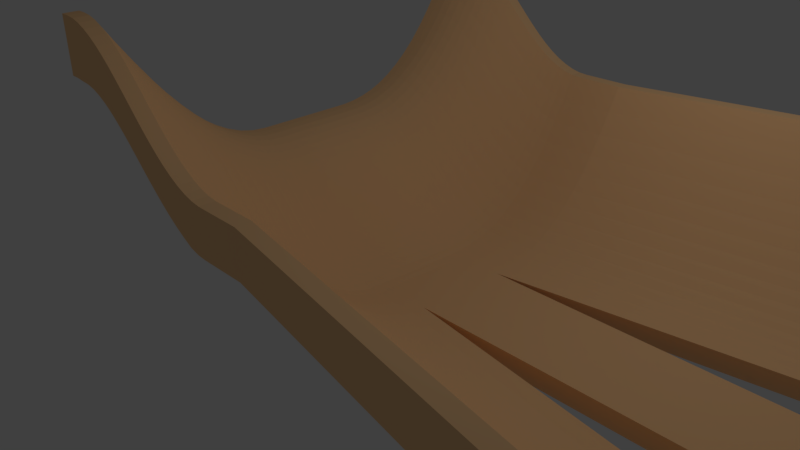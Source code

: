 # Source: track2.blend  (saved by Blender 2.77.0; exported with 4.5.12 LTS)
import bpy
from mathutils import Matrix  # noqa: F401  (used for matrix-valued properties, if any)

bpy.ops.wm.read_factory_settings(use_empty=True)
scene = bpy.context.scene
scene.name = 'Scene'

# ---- collections
col_collection_1 = bpy.data.collections.new('Collection 1'); scene.collection.children.link(col_collection_1)

# ---- materials (node trees are filled in below, after node groups)
mat_track = bpy.data.materials.new('track')
mat_track.alpha_threshold = 0.0
mat_track.use_transparent_shadow = False
mat_track.diffuse_color = (1.0, 0.6164, 0.3104, 1.0)
mat_track.roughness = 0.5
mat_track.line_color = (0.0, 0.0, 0.0, 1.0)

# ---- material node trees

# ---- world
world_world = bpy.data.worlds.new('World'); scene.world = world_world
world_world.color = (0.05088, 0.05088, 0.05088)
world_world.use_sun_shadow = False
world_world.sun_shadow_jitter_overblur = 0.0
world_world.cycles.sampling_method = 'MANUAL'

# ---- cameras
cam_camera = bpy.data.cameras.new('Camera')
cam_camera.clip_end = 100.0
cam_camera.lens = 35.0
cam_camera.sensor_width = 32.0
cam_camera.sensor_height = 18.0
cam_camera.ortho_scale = 7.314
cam_camera.dof.focus_distance = 0.0
cam_camera.dof.aperture_fstop = 128.0

# ---- lights
light_lamp = bpy.data.lights.new('Lamp', 'POINT')
light_lamp.transmission_factor = 0.0
light_lamp.cutoff_distance = 30.0
light_lamp.energy = 100.0
light_lamp.shadow_buffer_clip_start = 1.001
light_lamp.shadow_soft_size = 0.1
light_lamp.shadow_maximum_resolution = 0.006
light_lamp.use_absolute_resolution = True

# ---- meshes
me_cube = bpy.data.meshes.new('Cube')
me_cube.from_pydata([(1.0, 1.677, 10.04), (1.0, -1.655, 11.6), (-0.9039, -1.655, 22.48), (-0.9039, 1.677, 20.81), (1.048, 1.677, 16.24), (1.0, -1.655, 16.25), (-0.9, -1.655, 27.91), (-0.9, 1.677, 27.91), (1.0, 0.3333, -1.0), (1.0, -0.3333, -1.0), (-0.9039, -0.3333, 10.32), (-0.9039, 0.3333, 10.32), (1.048, 0.3333, 1.0), (1.0, -0.3333, 1.0), (-0.9, -0.3333, 12.66), (-0.9, 0.3333, 12.66), (9.986, 0.3333, -1.0), (9.986, -0.3333, -1.0), (9.986, 0.3333, 1.0), (9.986, -0.3333, 1.0), (5.498, 2.417, 9.955), (5.546, 2.417, 16.24), (5.498, 0.9072, -1.0), (5.546, 0.9072, 1.0), (5.529, -0.9058, -0.9999), (5.529, -2.347, 11.6), (5.529, -2.347, 16.25), (5.529, -0.9058, 1.0), (9.978, -0.3369, -0.9999), (9.978, -1.786, 11.6), (9.978, -1.786, 16.25), (9.978, -0.3369, 1.0), (9.983, 1.844, 10.1), (9.983, 1.844, 16.24), (9.983, 0.3347, -1.0), (9.983, 0.3347, 0.9999), (0.9231, 1.677, 10.03), (0.8462, 1.677, 10.02), (0.7692, 1.677, 10.02), (0.6923, 1.677, 10.01), (0.6154, 1.677, 10.02), (0.5385, 1.677, 10.24), (0.4615, 1.677, 10.6), (0.3846, 1.677, 11.1), (0.3077, 1.677, 11.69), (0.2315, 1.677, 12.42), (0.1572, 1.677, 13.26), (0.08481, 1.677, 14.16), (0.0141, 1.677, 15.06), (-0.0552, 1.677, 15.96), (-0.1234, 1.677, 16.83), (-0.191, 1.677, 17.66), (-0.2583, 1.677, 18.43), (-0.3257, 1.677, 19.13), (-0.3937, 1.677, 19.73), (-0.4626, 1.677, 20.22), (-0.5325, 1.677, 20.59), (-0.6038, 1.677, 20.83), (-0.6765, 1.677, 20.9), (-0.7509, 1.677, 20.83), (-0.827, 1.677, 20.81), (0.9231, -1.655, 11.6), (0.8462, -1.655, 11.6), (0.7692, -1.655, 11.6), (0.6923, -1.655, 11.6), (0.6154, -1.655, 11.6), (0.5385, -1.655, 11.68), (0.4615, -1.655, 11.94), (0.3846, -1.655, 12.46), (0.3077, -1.655, 13.06), (0.2314, -1.655, 13.73), (0.1571, -1.655, 14.47), (0.08468, -1.655, 15.26), (0.01393, -1.655, 16.07), (-0.05539, -1.655, 16.9), (-0.1236, -1.655, 17.73), (-0.1912, -1.655, 18.54), (-0.2585, -1.655, 19.31), (-0.326, -1.655, 20.04), (-0.3939, -1.655, 20.7), (-0.4627, -1.655, 21.27), (-0.5327, -1.655, 21.74), (-0.6039, -1.655, 22.09), (-0.6766, -1.655, 22.3), (-0.7509, -1.655, 22.37), (-0.827, -1.655, 22.47), (0.9691, 1.677, 16.24), (0.8904, 1.677, 16.24), (0.8116, 1.677, 16.24), (0.7328, 1.677, 16.24), (0.6541, 1.677, 16.24), (0.5753, 1.677, 16.3), (0.4965, 1.677, 16.52), (0.4178, 1.677, 16.89), (0.3393, 1.677, 17.38), (0.2625, 1.677, 17.98), (0.1877, 1.677, 18.67), (0.1146, 1.677, 19.44), (0.04313, 1.677, 20.26), (-0.02713, 1.677, 21.12), (-0.09653, 1.677, 22.0), (-0.1655, 1.677, 22.88), (-0.2345, 1.677, 23.74), (-0.3039, 1.677, 24.57), (-0.374, 1.677, 25.35), (-0.4452, 1.677, 26.05), (-0.5177, 1.677, 26.67), (-0.5914, 1.677, 27.18), (-0.6666, 1.677, 27.57), (-0.7432, 1.677, 27.82), (-0.8212, 1.677, 27.91), (0.9231, -1.655, 16.25), (0.8462, -1.655, 16.25), (0.7692, -1.655, 16.25), (0.6923, -1.655, 16.25), (0.6154, -1.655, 16.26), (0.5385, -1.655, 16.39), (0.4615, -1.655, 16.66), (0.3846, -1.655, 17.07), (0.3085, -1.655, 17.6), (0.2342, -1.655, 18.22), (0.1617, -1.655, 18.92), (0.0909, -1.655, 19.69), (0.02146, -1.655, 20.5), (-0.04689, -1.655, 21.35), (-0.1145, -1.655, 22.21), (-0.1819, -1.655, 23.07), (-0.2493, -1.655, 23.9), (-0.3172, -1.655, 24.71), (-0.3858, -1.655, 25.46), (-0.4555, -1.655, 26.14), (-0.5264, -1.655, 26.73), (-0.5985, -1.655, 27.22), (-0.672, -1.655, 27.59), (-0.7468, -1.655, 27.83), (-0.8231, -1.655, 27.91), (-0.8212, 0.3333, 12.66), (-0.7432, 0.3333, 12.58), (-0.6666, 0.3333, 12.33), (-0.5914, 0.3333, 11.94), (-0.5177, 0.3333, 11.43), (-0.4452, 0.3333, 10.81), (-0.374, 0.3333, 10.1), (-0.3039, 0.3333, 9.327), (-0.2345, 0.3333, 8.498), (-0.1655, 0.3333, 7.634), (-0.09653, 0.3333, 6.754), (-0.02713, 0.3333, 5.876), (0.04313, 0.3333, 5.017), (0.1146, 0.3333, 4.195), (0.1877, 0.3333, 3.429), (0.2625, 0.3333, 2.736), (0.3393, 0.3333, 2.135), (0.4178, 0.3333, 1.643), (0.4965, 0.3333, 1.278), (0.5753, 0.3333, 1.059), (0.6541, 0.3333, 1.0), (0.7328, 0.3333, 1.0), (0.8116, 0.3333, 1.0), (0.8904, 0.3333, 1.0), (0.9691, 0.3333, 1.0), (-0.8231, -0.3333, 12.66), (-0.7468, -0.3333, 12.58), (-0.672, -0.3333, 12.35), (-0.5985, -0.3333, 11.97), (-0.5264, -0.3333, 11.48), (-0.4555, -0.3333, 10.89), (-0.3858, -0.3333, 10.21), (-0.3172, -0.3333, 9.459), (-0.2493, -0.3333, 8.656), (-0.1819, -0.3333, 7.818), (-0.1145, -0.3333, 6.961), (-0.04689, -0.3333, 6.101), (0.02146, -0.3333, 5.255), (0.0909, -0.3333, 4.44), (0.1617, -0.3333, 3.673), (0.2342, -0.3333, 2.97), (0.3085, -0.3333, 2.348), (0.3846, -0.3333, 1.824), (0.4615, -0.3333, 1.415), (0.5385, -0.3333, 1.137), (0.6154, -0.3333, 1.008), (0.6923, -0.3333, 1.0), (0.7692, -0.3333, 1.0), (0.8462, -0.3333, 1.0), (0.9231, -0.3333, 1.0), (0.9231, 0.3333, -1.0), (0.8462, 0.3333, -1.0), (0.7692, 0.3333, -1.0), (0.6923, 0.3333, -1.0), (0.6154, 0.3333, -0.996), (0.5385, 0.3333, -0.8803), (0.4615, 0.3333, -0.6168), (0.3846, 0.3333, -0.2225), (0.3077, 0.3333, 0.286), (0.2315, 0.3333, 0.892), (0.1572, 0.3333, 1.579), (0.08481, 0.3333, 2.33), (0.0141, 0.3333, 3.128), (-0.0552, 0.3333, 3.956), (-0.1234, 0.3333, 4.799), (-0.191, 0.3333, 5.638), (-0.2583, 0.3333, 6.458), (-0.3257, 0.3333, 7.242), (-0.3937, 0.3333, 7.973), (-0.4626, 0.3333, 8.634), (-0.5325, 0.3333, 9.209), (-0.6038, 0.3333, 9.681), (-0.6765, 0.3333, 10.03), (-0.7509, 0.3333, 10.25), (-0.827, 0.3333, 10.32), (0.9231, -0.3333, -1.0), (0.8462, -0.3333, -1.0), (0.7692, -0.3333, -1.0), (0.6923, -0.3333, -1.0), (0.6154, -0.3333, -0.9968), (0.5385, -0.3333, -0.8848), (0.4615, -0.3333, -0.6247), (0.3846, -0.3333, -0.2333), (0.3077, -0.3333, 0.2727), (0.2314, -0.3333, 0.8765), (0.1571, -0.3333, 1.562), (0.08468, -0.3333, 2.311), (0.01393, -0.3333, 3.108), (-0.05539, -0.3333, 3.936), (-0.1236, -0.3333, 4.779), (-0.1912, -0.3333, 5.618), (-0.2585, -0.3333, 6.439), (-0.326, -0.3333, 7.224), (-0.3939, -0.3333, 7.956), (-0.4627, -0.3333, 8.619), (-0.5327, -0.3333, 9.196), (-0.6039, -0.3333, 9.671), (-0.6766, -0.3333, 10.03), (-0.7509, -0.3333, 10.25), (-0.827, -0.3333, 10.32), (11.75, 0.3333, -1.0), (11.75, -0.3333, -1.0), (11.75, 0.3333, 1.0), (11.75, -0.3333, 1.0), (11.74, -0.3369, -0.9999), (11.74, -1.786, 11.6), (11.74, -1.786, 16.25), (11.74, -0.3369, 1.0), (11.75, 1.844, 10.1), (11.75, 1.844, 16.24), (11.75, 0.3347, -1.0), (11.75, 0.3347, 0.9999), (-0.9039, 0.4229, 10.34), (-0.9039, 0.5125, 10.45), (-0.9039, 0.6022, 10.68), (-0.9039, 0.6918, 11.02), (-0.9039, 0.7814, 11.5), (-0.9039, 0.871, 12.13), (-0.9039, 0.9606, 12.92), (-0.9039, 1.05, 13.86), (-0.9039, 1.14, 14.97), (-0.9039, 1.229, 16.23), (-0.9039, 1.319, 17.62), (-0.9039, 1.409, 19.04), (-0.9039, 1.498, 20.27), (-0.9039, 1.588, 20.81), (-0.9, 0.4229, 12.68), (-0.9, 0.5125, 12.81), (-0.9, 0.6022, 13.06), (-0.9, 0.6918, 13.45), (-0.9, 0.7814, 14.0), (-0.9, 0.871, 14.73), (-0.9, 0.9606, 15.63), (-0.9, 1.05, 16.73), (-0.9, 1.14, 18.02), (-0.9, 1.229, 19.53), (-0.9, 1.319, 21.26), (-0.9, 1.409, 23.22), (-0.9, 1.498, 25.43), (-0.9, 1.588, 27.91), (1.0, 1.588, 10.04), (1.0, 1.498, 9.415), (1.0, 1.409, 8.052), (1.0, 1.319, 6.533), (1.0, 1.229, 5.082), (1.0, 1.14, 3.771), (1.0, 1.05, 2.623), (1.0, 0.9606, 1.646), (1.0, 0.871, 0.838), (1.0, 0.7814, 0.1953), (1.0, 0.6918, -0.2867), (1.0, 0.6022, -0.6352), (1.0, 0.5125, -0.8683), (1.0, 0.4229, -0.9852), (1.048, 1.588, 16.24), (1.048, 1.498, 13.77), (1.048, 1.409, 11.56), (1.048, 1.319, 9.595), (1.048, 1.229, 7.867), (1.048, 1.14, 6.362), (1.048, 1.05, 5.066), (1.048, 0.9606, 3.97), (1.048, 0.871, 3.063), (1.048, 0.7814, 2.337), (1.048, 0.6918, 1.784), (1.048, 0.6022, 1.397), (1.048, 0.5125, 1.15), (1.048, 0.4229, 1.021), (5.498, 2.316, 9.955), (5.498, 2.215, 9.205), (5.498, 2.115, 7.638), (5.498, 2.014, 5.957), (5.498, 1.914, 4.399), (5.498, 1.813, 3.033), (5.498, 1.712, 1.877), (5.498, 1.612, 0.9343), (5.498, 1.511, 0.2002), (5.498, 1.41, -0.3321), (5.498, 1.31, -0.7007), (5.498, 1.209, -0.9236), (5.498, 1.108, -1.0), (5.498, 1.008, -1.0), (5.546, 2.316, 16.24), (5.546, 2.215, 13.48), (5.546, 2.115, 11.05), (5.546, 2.014, 8.931), (5.546, 1.914, 7.099), (5.546, 1.813, 5.54), (5.546, 1.712, 4.238), (5.546, 1.612, 3.178), (5.546, 1.511, 2.347), (5.546, 1.41, 1.735), (5.546, 1.31, 1.33), (5.546, 1.209, 1.091), (5.546, 1.108, 1.001), (5.546, 1.008, 1.0), (9.983, 1.744, 10.1), (9.983, 1.643, 9.318), (9.983, 1.542, 7.709), (9.983, 1.442, 6.003), (9.983, 1.341, 4.43), (9.983, 1.24, 3.054), (9.983, 1.14, 1.891), (9.983, 1.039, 0.9442), (9.983, 0.9385, 0.2067), (9.983, 0.8379, -0.3281), (9.983, 0.7373, -0.6983), (9.983, 0.6366, -0.9225), (9.983, 0.536, -1.0), (9.983, 0.4354, -1.0), (9.983, 1.744, 16.24), (9.983, 1.643, 13.48), (9.983, 1.542, 11.05), (9.983, 1.442, 8.931), (9.983, 1.341, 7.099), (9.983, 1.24, 5.54), (9.983, 1.14, 4.238), (9.983, 1.039, 3.178), (9.983, 0.9385, 2.347), (9.983, 0.8379, 1.735), (9.983, 0.7373, 1.33), (9.983, 0.6366, 1.091), (9.983, 0.536, 1.001), (9.983, 0.4354, 0.9999), (0.9231, 0.4229, -0.9852), (0.9231, 0.5125, -0.8683), (0.9231, 0.6022, -0.6354), (0.9231, 0.6918, -0.287), (0.9231, 0.7814, 0.195), (0.9231, 0.871, 0.8375), (0.9231, 0.9606, 1.645), (0.9231, 1.05, 2.622), (0.9231, 1.14, 3.769), (0.9231, 1.229, 5.08), (0.9231, 1.319, 6.53), (0.9231, 1.409, 8.048), (0.9231, 1.498, 9.409), (0.9231, 1.588, 10.03), (0.8462, 0.4229, -0.9853), (0.8462, 0.5125, -0.8684), (0.8462, 0.6022, -0.6355), (0.8462, 0.6918, -0.2872), (0.8462, 0.7814, 0.1946), (0.8462, 0.871, 0.837), (0.8462, 0.9606, 1.645), (0.8462, 1.05, 2.621), (0.8462, 1.14, 3.768), (0.8462, 1.229, 5.078), (0.8462, 1.319, 6.528), (0.8462, 1.409, 8.044), (0.8462, 1.498, 9.402), (0.8462, 1.588, 10.02), (0.7692, 0.4229, -0.9853), (0.7692, 0.5125, -0.8685), (0.7692, 0.6022, -0.6357), (0.7692, 0.6918, -0.2874), (0.7692, 0.7814, 0.1942), (0.7692, 0.871, 0.8365), (0.7692, 0.9606, 1.644), (0.7692, 1.05, 2.62), (0.7692, 1.14, 3.766), (0.7692, 1.229, 5.076), (0.7692, 1.319, 6.525), (0.7692, 1.409, 8.039), (0.7692, 1.498, 9.396), (0.7692, 1.588, 10.02), (0.6923, 0.4229, -0.9853), (0.6923, 0.5125, -0.8686), (0.6923, 0.6022, -0.6358), (0.6923, 0.6918, -0.2877), (0.6923, 0.7814, 0.1938), (0.6923, 0.871, 0.8359), (0.6923, 0.9606, 1.643), (0.6923, 1.05, 2.619), (0.6923, 1.14, 3.765), (0.6923, 1.229, 5.074), (0.6923, 1.319, 6.521), (0.6923, 1.409, 8.034), (0.6923, 1.498, 9.388), (0.6923, 1.588, 10.01), (0.6154, 0.4229, -0.9813), (0.6154, 0.5125, -0.8646), (0.6154, 0.6022, -0.6318), (0.6154, 0.6918, -0.2836), (0.6154, 0.7814, 0.1981), (0.6154, 0.871, 0.8403), (0.6154, 0.9606, 1.648), (0.6154, 1.05, 2.624), (0.6154, 1.14, 3.77), (0.6154, 1.229, 5.079), (0.6154, 1.319, 6.528), (0.6154, 1.409, 8.041), (0.6154, 1.498, 9.397), (0.6154, 1.588, 10.02), (0.5385, 0.4229, -0.8652), (0.5385, 0.5125, -0.7478), (0.5385, 0.6022, -0.5141), (0.5385, 0.6918, -0.1649), (0.5385, 0.7814, 0.3194), (0.5385, 0.871, 0.9649), (0.5385, 0.9606, 1.776), (0.5385, 1.05, 2.758), (0.5385, 1.14, 3.91), (0.5385, 1.229, 5.228), (0.5385, 1.319, 6.689), (0.5385, 1.409, 8.221), (0.5385, 1.498, 9.604), (0.5385, 1.588, 10.24), (0.4615, 0.4229, -0.6016), (0.4615, 0.5125, -0.4836), (0.4615, 0.6022, -0.2493), (0.4615, 0.6918, 0.1008), (0.4615, 0.7814, 0.5905), (0.4615, 0.871, 1.242), (0.4615, 0.9606, 2.06), (0.4615, 1.05, 3.049), (0.4615, 1.14, 4.209), (0.4615, 1.229, 5.535), (0.4615, 1.319, 7.005), (0.4615, 1.409, 8.548), (0.4615, 1.498, 9.944), (0.4615, 1.588, 10.6), (0.3846, 0.4229, -0.2071), (0.3846, 0.5125, -0.08866), (0.3846, 0.6022, 0.1461), (0.3846, 0.6918, 0.4974), (0.3846, 0.7814, 0.9932), (0.3846, 0.871, 1.651), (0.3846, 0.9606, 2.476), (0.3846, 1.05, 3.471), (0.3846, 1.14, 4.638), (0.3846, 1.229, 5.975), (0.3846, 1.319, 7.458), (0.3846, 1.409, 9.019), (0.3846, 1.498, 10.44), (0.3846, 1.588, 11.1), (0.3077, 0.4229, 0.3016), (0.3077, 0.5125, 0.4202), (0.3077, 0.6022, 0.6552), (0.3077, 0.6918, 1.009), (0.3077, 0.7814, 1.512), (0.3077, 0.871, 2.178), (0.3077, 0.9606, 3.012), (0.3077, 1.05, 4.017), (0.3077, 1.14, 5.194), (0.3077, 1.229, 6.537), (0.3077, 1.319, 8.022), (0.3077, 1.409, 9.585), (0.3077, 1.498, 11.02), (0.3077, 1.588, 11.69), (0.2315, 0.4229, 0.9078), (0.2315, 0.5125, 1.027), (0.2315, 0.6022, 1.263), (0.2315, 0.6918, 1.62), (0.2315, 0.7814, 2.132), (0.2315, 0.871, 2.807), (0.2315, 0.9606, 3.65), (0.2315, 1.05, 4.663), (0.2315, 1.14, 5.85), (0.2315, 1.229, 7.207), (0.2315, 1.319, 8.71), (0.2315, 1.409, 10.29), (0.2315, 1.498, 11.73), (0.2315, 1.588, 12.42), (0.1572, 0.4229, 1.595), (0.1572, 0.5125, 1.715), (0.1572, 0.6022, 1.952), (0.1572, 0.6918, 2.315), (0.1572, 0.7814, 2.836), (0.1572, 0.871, 3.522), (0.1572, 0.9606, 4.376), (0.1572, 1.05, 5.403), (0.1572, 1.14, 6.602), (0.1572, 1.229, 7.966), (0.1572, 1.319, 9.483), (0.1572, 1.409, 11.09), (0.1572, 1.498, 12.56), (0.1572, 1.588, 13.26), (0.08481, 0.4229, 2.346), (0.08481, 0.5125, 2.467), (0.08481, 0.6022, 2.704), (0.08481, 0.6918, 3.074), (0.08481, 0.7814, 3.605), (0.08481, 0.871, 4.3), (0.08481, 0.9606, 5.163), (0.08481, 1.05, 6.197), (0.08481, 1.14, 7.409), (0.08481, 1.229, 8.788), (0.08481, 1.319, 10.31), (0.08481, 1.409, 11.93), (0.08481, 1.498, 13.43), (0.08481, 1.588, 14.16), (0.0141, 0.4229, 3.144), (0.0141, 0.5125, 3.265), (0.0141, 0.6022, 3.503), (0.0141, 0.6918, 3.881), (0.0141, 0.7814, 4.419), (0.0141, 0.871, 5.123), (0.0141, 0.9606, 5.996), (0.0141, 1.05, 7.04), (0.0141, 1.14, 8.254), (0.0141, 1.229, 9.641), (0.0141, 1.319, 11.18), (0.0141, 1.409, 12.79), (0.0141, 1.498, 14.32), (0.0141, 1.588, 15.06), (-0.0552, 0.4229, 3.973), (-0.0552, 0.5125, 4.094), (-0.0552, 0.6022, 4.334), (-0.0552, 0.6918, 4.718), (-0.0552, 0.7814, 5.263), (-0.0552, 0.871, 5.973), (-0.0552, 0.9606, 6.852), (-0.0552, 1.05, 7.904), (-0.0552, 1.14, 9.127), (-0.0552, 1.229, 10.51), (-0.0552, 1.319, 12.05), (-0.0552, 1.409, 13.67), (-0.0552, 1.498, 15.2), (-0.0552, 1.588, 15.96), (-0.1234, 0.4229, 4.816), (-0.1234, 0.5125, 4.937), (-0.1234, 0.6022, 5.178), (-0.1234, 0.6918, 5.567), (-0.1234, 0.7814, 6.119), (-0.1234, 0.871, 6.835), (-0.1234, 0.9606, 7.719), (-0.1234, 1.05, 8.77), (-0.1234, 1.14, 9.999), (-0.1234, 1.229, 11.39), (-0.1234, 1.319, 12.92), (-0.1234, 1.409, 14.55), (-0.1234, 1.498, 16.07), (-0.1234, 1.588, 16.83), (-0.191, 0.4229, 5.655), (-0.191, 0.5125, 5.776), (-0.191, 0.6022, 6.019), (-0.191, 0.6918, 6.412), (-0.191, 0.7814, 6.967), (-0.191, 0.871, 7.687), (-0.191, 0.9606, 8.575), (-0.191, 1.05, 9.63), (-0.191, 1.14, 10.85), (-0.191, 1.229, 12.24), (-0.191, 1.319, 13.77), (-0.191, 1.409, 15.4), (-0.191, 1.498, 16.9), (-0.191, 1.588, 17.66), (-0.2583, 0.4229, 6.475), (-0.2583, 0.5125, 6.596), (-0.2583, 0.6022, 6.839), (-0.2583, 0.6918, 7.236), (-0.2583, 0.7814, 7.793), (-0.2583, 0.871, 8.513), (-0.2583, 0.9606, 9.401), (-0.2583, 1.05, 10.46), (-0.2583, 1.14, 11.68), (-0.2583, 1.229, 13.06), (-0.2583, 1.319, 14.58), (-0.2583, 1.409, 16.2), (-0.2583, 1.498, 17.68), (-0.2583, 1.588, 18.43), (-0.3257, 0.4229, 7.259), (-0.3257, 0.5125, 7.379), (-0.3257, 0.6022, 7.622), (-0.3257, 0.6918, 8.019), (-0.3257, 0.7814, 8.577), (-0.3257, 0.871, 9.298), (-0.3257, 0.9606, 10.18), (-0.3257, 1.05, 11.24), (-0.3257, 1.14, 12.45), (-0.3257, 1.229, 13.83), (-0.3257, 1.319, 15.34), (-0.3257, 1.409, 16.94), (-0.3257, 1.498, 18.39), (-0.3257, 1.588, 19.13), (-0.3937, 0.4229, 7.989), (-0.3937, 0.5125, 8.109), (-0.3937, 0.6022, 8.351), (-0.3937, 0.6918, 8.747), (-0.3937, 0.7814, 9.302), (-0.3937, 0.871, 10.02), (-0.3937, 0.9606, 10.9), (-0.3937, 1.05, 11.95), (-0.3937, 1.14, 13.16), (-0.3937, 1.229, 14.52), (-0.3937, 1.319, 16.02), (-0.3937, 1.409, 17.6), (-0.3937, 1.498, 19.03), (-0.3937, 1.588, 19.73), (-0.4626, 0.4229, 8.65), (-0.4626, 0.5125, 8.769), (-0.4626, 0.6022, 9.009), (-0.4626, 0.6918, 9.402), (-0.4626, 0.7814, 9.953), (-0.4626, 0.871, 10.66), (-0.4626, 0.9606, 11.54), (-0.4626, 1.05, 12.58), (-0.4626, 1.14, 13.78), (-0.4626, 1.229, 15.13), (-0.4626, 1.319, 16.61), (-0.4626, 1.409, 18.16), (-0.4626, 1.498, 19.56), (-0.4626, 1.588, 20.22), (-0.5325, 0.4229, 9.224), (-0.5325, 0.5125, 9.342), (-0.5325, 0.6022, 9.58), (-0.5325, 0.6918, 9.967), (-0.5325, 0.7814, 10.51), (-0.5325, 0.871, 11.22), (-0.5325, 0.9606, 12.08), (-0.5325, 1.05, 13.11), (-0.5325, 1.14, 14.29), (-0.5325, 1.229, 15.63), (-0.5325, 1.319, 17.09), (-0.5325, 1.409, 18.6), (-0.5325, 1.498, 19.97), (-0.5325, 1.588, 20.59), (-0.6038, 0.4229, 9.695), (-0.6038, 0.5125, 9.812), (-0.6038, 0.6022, 10.05), (-0.6038, 0.6918, 10.42), (-0.6038, 0.7814, 10.96), (-0.6038, 0.871, 11.65), (-0.6038, 0.9606, 12.51), (-0.6038, 1.05, 13.52), (-0.6038, 1.14, 14.68), (-0.6038, 1.229, 16.0), (-0.6038, 1.319, 17.44), (-0.6038, 1.409, 18.91), (-0.6038, 1.498, 20.24), (-0.6038, 1.588, 20.83), (-0.6765, 0.4229, 10.05), (-0.6765, 0.5125, 10.16), (-0.6765, 0.6022, 10.39), (-0.6765, 0.6918, 10.76), (-0.6765, 0.7814, 11.29), (-0.6765, 0.871, 11.97), (-0.6765, 0.9606, 12.8), (-0.6765, 1.05, 13.8), (-0.6765, 1.14, 14.94), (-0.6765, 1.229, 16.23), (-0.6765, 1.319, 17.64), (-0.6765, 1.409, 19.08), (-0.6765, 1.498, 20.34), (-0.6765, 1.588, 20.9), (-0.7509, 0.4229, 10.27), (-0.7509, 0.5125, 10.38), (-0.7509, 0.6022, 10.61), (-0.7509, 0.6918, 10.96), (-0.7509, 0.7814, 11.47), (-0.7509, 0.871, 12.14), (-0.7509, 0.9606, 12.96), (-0.7509, 1.05, 13.93), (-0.7509, 1.14, 15.05), (-0.7509, 1.229, 16.31), (-0.7509, 1.319, 17.68), (-0.7509, 1.409, 19.08), (-0.7509, 1.498, 20.29), (-0.7509, 1.588, 20.83), (-0.827, 0.4229, 10.34), (-0.827, 0.5125, 10.45), (-0.827, 0.6022, 10.68), (-0.827, 0.6918, 11.03), (-0.827, 0.7814, 11.52), (-0.827, 0.871, 12.17), (-0.827, 0.9606, 12.97), (-0.827, 1.05, 13.93), (-0.827, 1.14, 15.03), (-0.827, 1.229, 16.28), (-0.827, 1.319, 17.64), (-0.827, 1.409, 19.04), (-0.827, 1.498, 20.27), (-0.827, 1.588, 20.81), (0.9691, 1.588, 16.24), (0.9691, 1.498, 13.77), (0.9691, 1.409, 11.56), (0.9691, 1.319, 9.595), (0.9691, 1.229, 7.867), (0.9691, 1.14, 6.362), (0.9691, 1.05, 5.066), (0.9691, 0.9606, 3.97), (0.9691, 0.871, 3.063), (0.9691, 0.7814, 2.337), (0.9691, 0.6918, 1.784), (0.9691, 0.6022, 1.397), (0.9691, 0.5125, 1.15), (0.9691, 0.4229, 1.021), (0.8904, 1.588, 16.24), (0.8904, 1.498, 13.77), (0.8904, 1.409, 11.56), (0.8904, 1.319, 9.595), (0.8904, 1.229, 7.867), (0.8904, 1.14, 6.362), (0.8904, 1.05, 5.066), (0.8904, 0.9606, 3.97), (0.8904, 0.871, 3.063), (0.8904, 0.7814, 2.337), (0.8904, 0.6918, 1.784), (0.8904, 0.6022, 1.397), (0.8904, 0.5125, 1.15), (0.8904, 0.4229, 1.021), (0.8116, 1.588, 16.24), (0.8116, 1.498, 13.77), (0.8116, 1.409, 11.56), (0.8116, 1.319, 9.595), (0.8116, 1.229, 7.867), (0.8116, 1.14, 6.362), (0.8116, 1.05, 5.066), (0.8116, 0.9606, 3.97), (0.8116, 0.871, 3.063), (0.8116, 0.7814, 2.337), (0.8116, 0.6918, 1.784), (0.8116, 0.6022, 1.397), (0.8116, 0.5125, 1.15), (0.8116, 0.4229, 1.021), (0.7328, 1.588, 16.24), (0.7328, 1.498, 13.77), (0.7328, 1.409, 11.56), (0.7328, 1.319, 9.595), (0.7328, 1.229, 7.867), (0.7328, 1.14, 6.362), (0.7328, 1.05, 5.066), (0.7328, 0.9606, 3.97), (0.7328, 0.871, 3.063), (0.7328, 0.7814, 2.337), (0.7328, 0.6918, 1.784), (0.7328, 0.6022, 1.397), (0.7328, 0.5125, 1.15), (0.7328, 0.4229, 1.021), (0.6541, 1.588, 16.24), (0.6541, 1.498, 13.77), (0.6541, 1.409, 11.56), (0.6541, 1.319, 9.595), (0.6541, 1.229, 7.867), (0.6541, 1.14, 6.362), (0.6541, 1.05, 5.066), (0.6541, 0.9606, 3.97), (0.6541, 0.871, 3.063), (0.6541, 0.7814, 2.337), (0.6541, 0.6918, 1.784), (0.6541, 0.6022, 1.397), (0.6541, 0.5125, 1.15), (0.6541, 0.4229, 1.021), (0.5753, 1.588, 16.3), (0.5753, 1.498, 13.83), (0.5753, 1.409, 11.62), (0.5753, 1.319, 9.654), (0.5753, 1.229, 7.926), (0.5753, 1.14, 6.421), (0.5753, 1.05, 5.125), (0.5753, 0.9606, 4.029), (0.5753, 0.871, 3.122), (0.5753, 0.7814, 2.397), (0.5753, 0.6918, 1.843), (0.5753, 0.6022, 1.456), (0.5753, 0.5125, 1.209), (0.5753, 0.4229, 1.08), (0.4965, 1.588, 16.52), (0.4965, 1.498, 14.05), (0.4965, 1.409, 11.85), (0.4965, 1.319, 9.898), (0.4965, 1.229, 8.171), (0.4965, 1.14, 6.663), (0.4965, 1.05, 5.364), (0.4965, 0.9606, 4.264), (0.4965, 0.871, 3.353), (0.4965, 0.7814, 2.623), (0.4965, 0.6918, 2.066), (0.4965, 0.6022, 1.676), (0.4965, 0.5125, 1.428), (0.4965, 0.4229, 1.299), (0.4178, 1.588, 16.89), (0.4178, 1.498, 14.41), (0.4178, 1.409, 12.25), (0.4178, 1.319, 10.3), (0.4178, 1.229, 8.564), (0.4178, 1.14, 7.052), (0.4178, 1.05, 5.749), (0.4178, 0.9606, 4.646), (0.4178, 0.871, 3.732), (0.4178, 0.7814, 2.997), (0.4178, 0.6918, 2.436), (0.4178, 0.6022, 2.041), (0.4178, 0.5125, 1.793), (0.4178, 0.4229, 1.664), (0.3393, 1.588, 17.38), (0.3393, 1.498, 14.94), (0.3393, 1.409, 12.78), (0.3393, 1.319, 10.82), (0.3393, 1.229, 9.092), (0.3393, 1.14, 7.582), (0.3393, 1.05, 6.276), (0.3393, 0.9606, 5.165), (0.3393, 0.871, 4.243), (0.3393, 0.7814, 3.502), (0.3393, 0.6918, 2.935), (0.3393, 0.6022, 2.534), (0.3393, 0.5125, 2.285), (0.3393, 0.4229, 2.156), (0.2625, 1.588, 17.98), (0.2625, 1.498, 15.57), (0.2625, 1.409, 13.41), (0.2625, 1.319, 11.46), (0.2625, 1.229, 9.739), (0.2625, 1.14, 8.222), (0.2625, 1.05, 6.908), (0.2625, 0.9606, 5.792), (0.2625, 0.871, 4.866), (0.2625, 0.7814, 4.119), (0.2625, 0.6918, 3.545), (0.2625, 0.6022, 3.138), (0.2625, 0.5125, 2.886), (0.2625, 0.4229, 2.757), (0.1877, 1.588, 18.67), (0.1877, 1.498, 16.28), (0.1877, 1.409, 14.13), (0.1877, 1.319, 12.2), (0.1877, 1.229, 10.47), (0.1877, 1.14, 8.95), (0.1877, 1.05, 7.639), (0.1877, 0.9606, 6.518), (0.1877, 0.871, 5.583), (0.1877, 0.7814, 4.828), (0.1877, 0.6918, 4.247), (0.1877, 0.6022, 3.834), (0.1877, 0.5125, 3.579), (0.1877, 0.4229, 3.45), (0.1146, 1.588, 19.44), (0.1146, 1.498, 17.07), (0.1146, 1.409, 14.91), (0.1146, 1.319, 13.0), (0.1146, 1.229, 11.27), (0.1146, 1.14, 9.76), (0.1146, 1.05, 8.441), (0.1146, 0.9606, 7.313), (0.1146, 0.871, 6.371), (0.1146, 0.7814, 5.612), (0.1146, 0.6918, 5.024), (0.1146, 0.6022, 4.604), (0.1146, 0.5125, 4.345), (0.1146, 0.4229, 4.216), (0.04313, 1.588, 20.26), (0.04313, 1.498, 17.91), (0.04313, 1.409, 15.76), (0.04313, 1.319, 13.85), (0.04313, 1.229, 12.13), (0.04313, 1.14, 10.62), (0.04313, 1.05, 9.292), (0.04313, 0.9606, 8.163), (0.04313, 0.871, 7.219), (0.04313, 0.7814, 6.451), (0.04313, 0.6918, 5.857), (0.04313, 0.6022, 5.43), (0.04313, 0.5125, 5.167), (0.04313, 0.4229, 5.037), (-0.02713, 1.588, 21.12), (-0.02713, 1.498, 18.78), (-0.02713, 1.409, 16.64), (-0.02713, 1.319, 14.73), (-0.02713, 1.229, 13.02), (-0.02713, 1.14, 11.5), (-0.02713, 1.05, 10.18), (-0.02713, 0.9606, 9.049), (-0.02713, 0.871, 8.098), (-0.02713, 0.7814, 7.325), (-0.02713, 0.6918, 6.725), (-0.02713, 0.6022, 6.294), (-0.02713, 0.5125, 6.026), (-0.02713, 0.4229, 5.896), (-0.09653, 1.588, 22.0), (-0.09653, 1.498, 19.66), (-0.09653, 1.409, 17.53), (-0.09653, 1.319, 15.62), (-0.09653, 1.229, 13.92), (-0.09653, 1.14, 12.4), (-0.09653, 1.05, 11.08), (-0.09653, 0.9606, 9.947), (-0.09653, 0.871, 8.992), (-0.09653, 0.7814, 8.217), (-0.09653, 0.6918, 7.614), (-0.09653, 0.6022, 7.177), (-0.09653, 0.5125, 6.904), (-0.09653, 0.4229, 6.775), (-0.1655, 1.588, 22.88), (-0.1655, 1.498, 20.54), (-0.1655, 1.409, 18.42), (-0.1655, 1.319, 16.51), (-0.1655, 1.229, 14.81), (-0.1655, 1.14, 13.29), (-0.1655, 1.05, 11.98), (-0.1655, 0.9606, 10.84), (-0.1655, 0.871, 9.886), (-0.1655, 0.7814, 9.108), (-0.1655, 0.6918, 8.501), (-0.1655, 0.6022, 8.061), (-0.1655, 0.5125, 7.785), (-0.1655, 0.4229, 7.655), (-0.2345, 1.588, 23.74), (-0.2345, 1.498, 21.4), (-0.2345, 1.409, 19.28), (-0.2345, 1.319, 17.37), (-0.2345, 1.229, 15.68), (-0.2345, 1.14, 14.17), (-0.2345, 1.05, 12.85), (-0.2345, 0.9606, 11.71), (-0.2345, 0.871, 10.76), (-0.2345, 0.7814, 9.978), (-0.2345, 0.6918, 9.369), (-0.2345, 0.6022, 8.927), (-0.2345, 0.5125, 8.649), (-0.2345, 0.4229, 8.519), (-0.3039, 1.588, 24.57), (-0.3039, 1.498, 22.22), (-0.3039, 1.409, 20.1), (-0.3039, 1.319, 18.19), (-0.3039, 1.229, 16.5), (-0.3039, 1.14, 14.99), (-0.3039, 1.05, 13.68), (-0.3039, 0.9606, 12.54), (-0.3039, 0.871, 11.59), (-0.3039, 0.7814, 10.81), (-0.3039, 0.6918, 10.2), (-0.3039, 0.6022, 9.758), (-0.3039, 0.5125, 9.479), (-0.3039, 0.4229, 9.348), (-0.374, 1.588, 25.35), (-0.374, 1.498, 22.99), (-0.374, 1.409, 20.86), (-0.374, 1.319, 18.95), (-0.374, 1.229, 17.26), (-0.374, 1.14, 15.76), (-0.374, 1.05, 14.44), (-0.374, 0.9606, 13.31), (-0.374, 0.871, 12.36), (-0.374, 0.7814, 11.58), (-0.374, 0.6918, 10.98), (-0.374, 0.6022, 10.53), (-0.374, 0.5125, 10.26), (-0.374, 0.4229, 10.13), (-0.4452, 1.588, 26.05), (-0.4452, 1.498, 23.68), (-0.4452, 1.409, 21.55), (-0.4452, 1.319, 19.63), (-0.4452, 1.229, 17.94), (-0.4452, 1.14, 16.44), (-0.4452, 1.05, 15.13), (-0.4452, 0.9606, 14.01), (-0.4452, 0.871, 13.06), (-0.4452, 0.7814, 12.28), (-0.4452, 0.6918, 11.68), (-0.4452, 0.6022, 11.24), (-0.4452, 0.5125, 10.96), (-0.4452, 0.4229, 10.83), (-0.5177, 1.588, 26.67), (-0.5177, 1.498, 24.28), (-0.5177, 1.409, 22.13), (-0.5177, 1.319, 20.22), (-0.5177, 1.229, 18.53), (-0.5177, 1.14, 17.03), (-0.5177, 1.05, 15.72), (-0.5177, 0.9606, 14.6), (-0.5177, 0.871, 13.66), (-0.5177, 0.7814, 12.89), (-0.5177, 0.6918, 12.29), (-0.5177, 0.6022, 11.85), (-0.5177, 0.5125, 11.58), (-0.5177, 0.4229, 11.45), (-0.5914, 1.588, 27.18), (-0.5914, 1.498, 24.76), (-0.5914, 1.409, 22.6), (-0.5914, 1.319, 20.69), (-0.5914, 1.229, 18.99), (-0.5914, 1.14, 17.5), (-0.5914, 1.05, 16.2), (-0.5914, 0.9606, 15.09), (-0.5914, 0.871, 14.15), (-0.5914, 0.7814, 13.39), (-0.5914, 0.6918, 12.79), (-0.5914, 0.6022, 12.36), (-0.5914, 0.5125, 12.09), (-0.5914, 0.4229, 11.96), (-0.6666, 1.588, 27.57), (-0.6666, 1.498, 25.12), (-0.6666, 1.409, 22.95), (-0.6666, 1.319, 21.02), (-0.6666, 1.229, 19.32), (-0.6666, 1.14, 17.83), (-0.6666, 1.05, 16.54), (-0.6666, 0.9606, 15.43), (-0.6666, 0.871, 14.51), (-0.6666, 0.7814, 13.75), (-0.6666, 0.6918, 13.16), (-0.6666, 0.6022, 12.74), (-0.6666, 0.5125, 12.48), (-0.6666, 0.4229, 12.35), (-0.7432, 1.588, 27.82), (-0.7432, 1.498, 25.34), (-0.7432, 1.409, 23.16), (-0.7432, 1.319, 21.21), (-0.7432, 1.229, 19.5), (-0.7432, 1.14, 18.02), (-0.7432, 1.05, 16.73), (-0.7432, 0.9606, 15.63), (-0.7432, 0.871, 14.72), (-0.7432, 0.7814, 13.97), (-0.7432, 0.6918, 13.4), (-0.7432, 0.6022, 12.98), (-0.7432, 0.5125, 12.73), (-0.7432, 0.4229, 12.6), (-0.8212, 1.588, 27.91), (-0.8212, 1.498, 25.43), (-0.8212, 1.409, 23.22), (-0.8212, 1.319, 21.26), (-0.8212, 1.229, 19.53), (-0.8212, 1.14, 18.03), (-0.8212, 1.05, 16.75), (-0.8212, 0.9606, 15.66), (-0.8212, 0.871, 14.76), (-0.8212, 0.7814, 14.03), (-0.8212, 0.6918, 13.46), (-0.8212, 0.6022, 13.06), (-0.8212, 0.5125, 12.81), (-0.8212, 0.4229, 12.68), (11.75, 1.744, 10.1), (11.75, 1.643, 9.318), (11.75, 1.542, 7.709), (11.75, 1.442, 6.003), (11.75, 1.341, 4.43), (11.75, 1.24, 3.054), (11.75, 1.14, 1.892), (11.75, 1.039, 0.9442), (11.75, 0.9385, 0.2068), (11.75, 0.8379, -0.3281), (11.75, 0.7373, -0.6983), (11.75, 0.6366, -0.9225), (11.75, 0.536, -1.0), (11.75, 0.4354, -1.0), (11.75, 1.744, 16.24), (11.75, 1.643, 13.48), (11.75, 1.542, 11.05), (11.75, 1.442, 8.931), (11.75, 1.341, 7.099), (11.75, 1.24, 5.54), (11.75, 1.14, 4.238), (11.75, 1.039, 3.178), (11.75, 0.9385, 2.347), (11.75, 0.8379, 1.735), (11.75, 0.7373, 1.33), (11.75, 0.6366, 1.091), (11.75, 0.536, 1.001), (11.75, 0.4354, 0.9999), (1.0, -0.435, -0.9041), (1.0, -0.5367, -0.5753), (1.0, -0.6383, -0.01399), (1.0, -0.74, 0.7782), (1.0, -0.8417, 1.798), (1.0, -0.9433, 3.041), (1.0, -1.045, 4.467), (1.0, -1.147, 6.04), (1.0, -1.248, 7.717), (1.0, -1.35, 9.412), (1.0, -1.452, 10.91), (1.0, -1.553, 11.6), (1.0, -0.435, 1.114), (1.0, -0.5367, 1.466), (1.0, -0.6383, 2.055), (1.0, -0.74, 2.882), (1.0, -0.8417, 3.946), (1.0, -0.9433, 5.221), (1.0, -1.045, 6.682), (1.0, -1.147, 8.316), (1.0, -1.248, 10.11), (1.0, -1.35, 12.04), (1.0, -1.452, 14.09), (1.0, -1.553, 16.25), (-0.9039, -1.553, 22.48), (-0.9039, -1.452, 21.87), (-0.9039, -1.35, 20.5), (-0.9039, -1.248, 18.86), (-0.9039, -1.147, 17.22), (-0.9039, -1.045, 15.67), (-0.9039, -0.9433, 14.28), (-0.9039, -0.8417, 13.07), (-0.9039, -0.74, 12.07), (-0.9039, -0.6383, 11.29), (-0.9039, -0.5367, 10.73), (-0.9039, -0.435, 10.41), (-0.9, -1.553, 27.91), (-0.9, -1.452, 25.76), (-0.9, -1.35, 23.7), (-0.9, -1.248, 21.77), (-0.9, -1.147, 19.98), (-0.9, -1.045, 18.33), (-0.9, -0.9433, 16.86), (-0.9, -0.8417, 15.6), (-0.9, -0.74, 14.54), (-0.9, -0.6383, 13.72), (-0.9, -0.5367, 13.13), (-0.9, -0.435, 12.78), (5.529, -1.017, -0.9999), (5.529, -1.128, -0.8831), (5.529, -1.238, -0.4892), (5.529, -1.349, 0.181), (5.529, -1.46, 1.125), (5.529, -1.571, 2.338), (5.529, -1.682, 3.801), (5.529, -1.793, 5.455), (5.529, -1.904, 7.254), (5.529, -2.015, 9.11), (5.529, -2.125, 10.79), (5.529, -2.236, 11.6), (5.529, -1.017, 1.0), (5.529, -1.128, 1.137), (5.529, -1.238, 1.557), (5.529, -1.349, 2.259), (5.529, -1.46, 3.244), (5.529, -1.571, 4.504), (5.529, -1.682, 5.998), (5.529, -1.793, 7.705), (5.529, -1.904, 9.606), (5.529, -2.015, 11.68), (5.529, -2.125, 13.9), (5.529, -2.236, 16.25), (9.978, -0.4484, -0.9999), (9.978, -0.5599, -0.8966), (9.978, -0.6714, -0.515), (9.978, -0.7829, 0.146), (9.978, -0.8944, 1.084), (9.978, -1.006, 2.294), (9.978, -1.117, 3.758), (9.978, -1.229, 5.418), (9.978, -1.34, 7.224), (9.978, -1.452, 9.09), (9.978, -1.563, 10.78), (9.978, -1.675, 11.6), (9.978, -0.4484, 1.0), (9.978, -0.5599, 1.122), (9.978, -0.6714, 1.529), (9.978, -0.7829, 2.222), (9.978, -0.8944, 3.201), (9.978, -1.006, 4.459), (9.978, -1.117, 5.954), (9.978, -1.229, 7.666), (9.978, -1.34, 9.574), (9.978, -1.452, 11.66), (9.978, -1.563, 13.89), (9.978, -1.675, 16.25), (0.9231, -0.435, 1.114), (0.9231, -0.5367, 1.466), (0.9231, -0.6383, 2.055), (0.9231, -0.74, 2.882), (0.9231, -0.8417, 3.946), (0.9231, -0.9433, 5.221), (0.9231, -1.045, 6.682), (0.9231, -1.147, 8.316), (0.9231, -1.248, 10.11), (0.9231, -1.35, 12.04), (0.9231, -1.452, 14.09), (0.9231, -1.553, 16.25), (0.8462, -0.435, 1.114), (0.8462, -0.5367, 1.466), (0.8462, -0.6383, 2.055), (0.8462, -0.74, 2.882), (0.8462, -0.8417, 3.946), (0.8462, -0.9433, 5.221), (0.8462, -1.045, 6.682), (0.8462, -1.147, 8.316), (0.8462, -1.248, 10.11), (0.8462, -1.35, 12.04), (0.8462, -1.452, 14.09), (0.8462, -1.553, 16.25), (0.7692, -0.435, 1.114), (0.7692, -0.5367, 1.466), (0.7692, -0.6383, 2.055), (0.7692, -0.74, 2.882), (0.7692, -0.8417, 3.946), (0.7692, -0.9433, 5.221), (0.7692, -1.045, 6.682), (0.7692, -1.147, 8.316), (0.7692, -1.248, 10.11), (0.7692, -1.35, 12.04), (0.7692, -1.452, 14.09), (0.7692, -1.553, 16.25), (0.6923, -0.435, 1.114), (0.6923, -0.5367, 1.466), (0.6923, -0.6383, 2.055), (0.6923, -0.74, 2.882), (0.6923, -0.8417, 3.946), (0.6923, -0.9433, 5.221), (0.6923, -1.045, 6.682), (0.6923, -1.147, 8.316), (0.6923, -1.248, 10.11), (0.6923, -1.35, 12.04), (0.6923, -1.452, 14.09), (0.6923, -1.553, 16.25), (0.6154, -0.435, 1.122), (0.6154, -0.5367, 1.473), (0.6154, -0.6383, 2.063), (0.6154, -0.74, 2.89), (0.6154, -0.8417, 3.954), (0.6154, -0.9433, 5.229), (0.6154, -1.045, 6.69), (0.6154, -1.147, 8.324), (0.6154, -1.248, 10.12), (0.6154, -1.35, 12.05), (0.6154, -1.452, 14.1), (0.6154, -1.553, 16.26), (0.5385, -0.435, 1.252), (0.5385, -0.5367, 1.603), (0.5385, -0.6383, 2.193), (0.5385, -0.74, 3.02), (0.5385, -0.8417, 4.084), (0.5385, -0.9433, 5.356), (0.5385, -1.045, 6.816), (0.5385, -1.147, 8.449), (0.5385, -1.248, 10.24), (0.5385, -1.35, 12.17), (0.5385, -1.452, 14.23), (0.5385, -1.553, 16.39), (0.4615, -0.435, 1.529), (0.4615, -0.5367, 1.881), (0.4615, -0.6383, 2.471), (0.4615, -0.74, 3.298), (0.4615, -0.8417, 4.361), (0.4615, -0.9433, 5.631), (0.4615, -1.045, 7.088), (0.4615, -1.147, 8.717), (0.4615, -1.248, 10.5), (0.4615, -1.35, 12.43), (0.4615, -1.452, 14.5), (0.4615, -1.553, 16.66), (0.3846, -0.435, 1.939), (0.3846, -0.5367, 2.29), (0.3846, -0.6383, 2.88), (0.3846, -0.74, 3.707), (0.3846, -0.8417, 4.768), (0.3846, -0.9433, 6.033), (0.3846, -1.045, 7.485), (0.3846, -1.147, 9.11), (0.3846, -1.248, 10.9), (0.3846, -1.35, 12.83), (0.3846, -1.452, 14.89), (0.3846, -1.553, 17.07), (0.3085, -0.435, 2.462), (0.3085, -0.5367, 2.814), (0.3085, -0.6383, 3.403), (0.3085, -0.74, 4.231), (0.3085, -0.8417, 5.289), (0.3085, -0.9433, 6.549), (0.3085, -1.045, 7.995), (0.3085, -1.147, 9.617), (0.3085, -1.248, 11.4), (0.3085, -1.35, 13.33), (0.3085, -1.452, 15.4), (0.3085, -1.553, 17.6), (0.2342, -0.435, 3.084), (0.2342, -0.5367, 3.436), (0.2342, -0.6383, 4.025), (0.2342, -0.74, 4.852), (0.2342, -0.8417, 5.907), (0.2342, -0.9433, 7.161), (0.2342, -1.045, 8.601), (0.2342, -1.147, 10.22), (0.2342, -1.248, 12.0), (0.2342, -1.35, 13.93), (0.2342, -1.452, 16.0), (0.2342, -1.553, 18.22), (0.1617, -0.435, 3.787), (0.1617, -0.5367, 4.139), (0.1617, -0.6383, 4.728), (0.1617, -0.74, 5.555), (0.1617, -0.8417, 6.605), (0.1617, -0.9433, 7.852), (0.1617, -1.045, 9.286), (0.1617, -1.147, 10.9), (0.1617, -1.248, 12.67), (0.1617, -1.35, 14.61), (0.1617, -1.452, 16.69), (0.1617, -1.553, 18.92), (0.0909, -0.435, 4.554), (0.0909, -0.5367, 4.906), (0.0909, -0.6383, 5.495), (0.0909, -0.74, 6.322), (0.0909, -0.8417, 7.366), (0.0909, -0.9433, 8.607), (0.0909, -1.045, 10.03), (0.0909, -1.147, 11.64), (0.0909, -1.248, 13.42), (0.0909, -1.35, 15.36), (0.0909, -1.452, 17.45), (0.0909, -1.553, 19.69), (0.02146, -0.435, 5.369), (0.02146, -0.5367, 5.721), (0.02146, -0.6383, 6.31), (0.02146, -0.74, 7.136), (0.02146, -0.8417, 8.173), (0.02146, -0.9433, 9.408), (0.02146, -1.045, 10.83), (0.02146, -1.147, 12.43), (0.02146, -1.248, 14.21), (0.02146, -1.35, 16.15), (0.02146, -1.452, 18.26), (0.02146, -1.553, 20.5), (-0.04689, -0.435, 6.215), (-0.04689, -0.5367, 6.566), (-0.04689, -0.6383, 7.156), (-0.04689, -0.74, 7.979), (-0.04689, -0.8417, 9.011), (-0.04689, -0.9433, 10.24), (-0.04689, -1.045, 11.66), (-0.04689, -1.147, 13.26), (-0.04689, -1.248, 15.04), (-0.04689, -1.35, 16.98), (-0.04689, -1.452, 19.1), (-0.04689, -1.553, 21.35), (-0.1145, -0.435, 7.075), (-0.1145, -0.5367, 7.426), (-0.1145, -0.6383, 8.016), (-0.1145, -0.74, 8.836), (-0.1145, -0.8417, 9.864), (-0.1145, -0.9433, 11.09), (-0.1145, -1.045, 12.51), (-0.1145, -1.147, 14.11), (-0.1145, -1.248, 15.88), (-0.1145, -1.35, 17.83), (-0.1145, -1.452, 19.95), (-0.1145, -1.553, 22.21), (-0.1819, -0.435, 7.932), (-0.1819, -0.5367, 8.284), (-0.1819, -0.6383, 8.873), (-0.1819, -0.74, 9.691), (-0.1819, -0.8417, 10.71), (-0.1819, -0.9433, 11.94), (-0.1819, -1.045, 13.35), (-0.1819, -1.147, 14.95), (-0.1819, -1.248, 16.73), (-0.1819, -1.35, 18.68), (-0.1819, -1.452, 20.8), (-0.1819, -1.553, 23.07), (-0.2493, -0.435, 8.77), (-0.2493, -0.5367, 9.122), (-0.2493, -0.6383, 9.712), (-0.2493, -0.74, 10.53), (-0.2493, -0.8417, 11.55), (-0.2493, -0.9433, 12.77), (-0.2493, -1.045, 14.18), (-0.2493, -1.147, 15.78), (-0.2493, -1.248, 17.56), (-0.2493, -1.35, 19.52), (-0.2493, -1.452, 21.64), (-0.2493, -1.553, 23.9), (-0.3172, -0.435, 9.573), (-0.3172, -0.5367, 9.924), (-0.3172, -0.6383, 10.51), (-0.3172, -0.74, 11.33), (-0.3172, -0.8417, 12.35), (-0.3172, -0.9433, 13.57), (-0.3172, -1.045, 14.98), (-0.3172, -1.147, 16.58), (-0.3172, -1.248, 18.37), (-0.3172, -1.35, 20.32), (-0.3172, -1.452, 22.45), (-0.3172, -1.553, 24.71), (-0.3858, -0.435, 10.32), (-0.3858, -0.5367, 10.67), (-0.3858, -0.6383, 11.26), (-0.3858, -0.74, 12.08), (-0.3858, -0.8417, 13.1), (-0.3858, -0.9433, 14.32), (-0.3858, -1.045, 15.73), (-0.3858, -1.147, 17.34), (-0.3858, -1.248, 19.13), (-0.3858, -1.35, 21.08), (-0.3858, -1.452, 23.21), (-0.3858, -1.553, 25.46), (-0.4555, -0.435, 11.0), (-0.4555, -0.5367, 11.35), (-0.4555, -0.6383, 11.94), (-0.4555, -0.74, 12.76), (-0.4555, -0.8417, 13.78), (-0.4555, -0.9433, 15.0), (-0.4555, -1.045, 16.42), (-0.4555, -1.147, 18.03), (-0.4555, -1.248, 19.82), (-0.4555, -1.35, 21.78), (-0.4555, -1.452, 23.9), (-0.4555, -1.553, 26.14), (-0.5264, -0.435, 11.6), (-0.5264, -0.5367, 11.95), (-0.5264, -0.6383, 12.54), (-0.5264, -0.74, 13.35), (-0.5264, -0.8417, 14.38), (-0.5264, -0.9433, 15.6), (-0.5264, -1.045, 17.02), (-0.5264, -1.147, 18.64), (-0.5264, -1.248, 20.43), (-0.5264, -1.35, 22.4), (-0.5264, -1.452, 24.51), (-0.5264, -1.553, 26.73), (-0.5985, -0.435, 12.09), (-0.5985, -0.5367, 12.44), (-0.5985, -0.6383, 13.03), (-0.5985, -0.74, 13.85), (-0.5985, -0.8417, 14.87), (-0.5985, -0.9433, 16.1), (-0.5985, -1.045, 17.53), (-0.5985, -1.147, 19.15), (-0.5985, -1.248, 20.95), (-0.5985, -1.35, 22.91), (-0.5985, -1.452, 25.02), (-0.5985, -1.553, 27.22), (-0.672, -0.435, 12.46), (-0.672, -0.5367, 12.81), (-0.672, -0.6383, 13.4), (-0.672, -0.74, 14.22), (-0.672, -0.8417, 15.25), (-0.672, -0.9433, 16.49), (-0.672, -1.045, 17.93), (-0.672, -1.147, 19.55), (-0.672, -1.248, 21.36), (-0.672, -1.35, 23.32), (-0.672, -1.452, 25.41), (-0.672, -1.553, 27.59), (-0.7468, -0.435, 12.69), (-0.7468, -0.5367, 13.05), (-0.7468, -0.6383, 13.64), (-0.7468, -0.74, 14.46), (-0.7468, -0.8417, 15.5), (-0.7468, -0.9433, 16.74), (-0.7468, -1.045, 18.19), (-0.7468, -1.147, 19.82), (-0.7468, -1.248, 21.63), (-0.7468, -1.35, 23.59), (-0.7468, -1.452, 25.67), (-0.7468, -1.553, 27.83), (-0.8231, -0.435, 12.78), (-0.8231, -0.5367, 13.13), (-0.8231, -0.6383, 13.72), (-0.8231, -0.74, 14.54), (-0.8231, -0.8417, 15.59), (-0.8231, -0.9433, 16.85), (-0.8231, -1.045, 18.3), (-0.8231, -1.147, 19.94), (-0.8231, -1.248, 21.76), (-0.8231, -1.35, 23.7), (-0.8231, -1.452, 25.76), (-0.8231, -1.553, 27.91), (0.9231, -1.553, 11.6), (0.9231, -1.452, 10.91), (0.9231, -1.35, 9.412), (0.9231, -1.248, 7.717), (0.9231, -1.147, 6.04), (0.9231, -1.045, 4.467), (0.9231, -0.9433, 3.041), (0.9231, -0.8417, 1.798), (0.9231, -0.74, 0.7782), (0.9231, -0.6383, -0.01399), (0.9231, -0.5367, -0.5753), (0.9231, -0.435, -0.9041), (0.8462, -1.553, 11.6), (0.8462, -1.452, 10.91), (0.8462, -1.35, 9.412), (0.8462, -1.248, 7.717), (0.8462, -1.147, 6.04), (0.8462, -1.045, 4.467), (0.8462, -0.9433, 3.041), (0.8462, -0.8417, 1.798), (0.8462, -0.74, 0.7782), (0.8462, -0.6383, -0.01399), (0.8462, -0.5367, -0.5753), (0.8462, -0.435, -0.9041), (0.7692, -1.553, 11.6), (0.7692, -1.452, 10.91), (0.7692, -1.35, 9.412), (0.7692, -1.248, 7.717), (0.7692, -1.147, 6.04), (0.7692, -1.045, 4.467), (0.7692, -0.9433, 3.041), (0.7692, -0.8417, 1.798), (0.7692, -0.74, 0.7782), (0.7692, -0.6383, -0.01399), (0.7692, -0.5367, -0.5753), (0.7692, -0.435, -0.9041), (0.6923, -1.553, 11.6), (0.6923, -1.452, 10.91), (0.6923, -1.35, 9.412), (0.6923, -1.248, 7.717), (0.6923, -1.147, 6.04), (0.6923, -1.045, 4.467), (0.6923, -0.9433, 3.041), (0.6923, -0.8417, 1.798), (0.6923, -0.74, 0.7782), (0.6923, -0.6383, -0.01399), (0.6923, -0.5367, -0.5753), (0.6923, -0.435, -0.9041), (0.6154, -1.553, 11.6), (0.6154, -1.452, 10.9), (0.6154, -1.35, 9.412), (0.6154, -1.248, 7.718), (0.6154, -1.147, 6.042), (0.6154, -1.045, 4.47), (0.6154, -0.9433, 3.043), (0.6154, -0.8417, 1.801), (0.6154, -0.74, 0.7809), (0.6154, -0.6383, -0.01112), (0.6154, -0.5367, -0.5724), (0.6154, -0.435, -0.901), (0.5385, -1.553, 11.68), (0.5385, -1.452, 10.99), (0.5385, -1.35, 9.505), (0.5385, -1.248, 7.816), (0.5385, -1.147, 6.144), (0.5385, -1.045, 4.575), (0.5385, -0.9433, 3.151), (0.5385, -0.8417, 1.91), (0.5385, -0.74, 0.8911), (0.5385, -0.6383, 0.09969), (0.5385, -0.5367, -0.4611), (0.5385, -0.435, -0.7893), (0.4615, -1.553, 11.94), (0.4615, -1.452, 11.25), (0.4615, -1.35, 9.761), (0.4615, -1.248, 8.073), (0.4615, -1.147, 6.402), (0.4615, -1.045, 4.834), (0.4615, -0.9433, 3.413), (0.4615, -0.8417, 2.172), (0.4615, -0.74, 1.152), (0.4615, -0.6383, 0.3606), (0.4615, -0.5367, -0.2005), (0.4615, -0.435, -0.529), (0.3846, -1.553, 12.46), (0.3846, -1.452, 11.73), (0.3846, -1.35, 10.21), (0.3846, -1.248, 8.497), (0.3846, -1.147, 6.817), (0.3846, -1.045, 5.245), (0.3846, -0.9433, 3.822), (0.3846, -0.8417, 2.577), (0.3846, -0.74, 1.554), (0.3846, -0.6383, 0.7585), (0.3846, -0.5367, 0.1948), (0.3846, -0.435, -0.1359), (0.3077, -1.553, 13.06), (0.3077, -1.452, 12.31), (0.3077, -1.35, 10.75), (0.3077, -1.248, 9.026), (0.3077, -1.147, 7.338), (0.3077, -1.045, 5.763), (0.3077, -0.9433, 4.34), (0.3077, -0.8417, 3.095), (0.3077, -0.74, 2.068), (0.3077, -0.6383, 1.27), (0.3077, -0.5367, 0.7039), (0.3077, -0.435, 0.3714), (0.2314, -1.553, 13.73), (0.2314, -1.452, 12.96), (0.2314, -1.35, 11.38), (0.2314, -1.248, 9.638), (0.2314, -1.147, 7.947), (0.2314, -1.045, 6.373), (0.2314, -0.9433, 4.952), (0.2314, -0.8417, 3.707), (0.2314, -0.74, 2.678), (0.2314, -0.6383, 1.878), (0.2314, -0.5367, 1.31), (0.2314, -0.435, 0.9764), (0.1571, -1.553, 14.47), (0.1571, -1.452, 13.68), (0.1571, -1.35, 12.07), (0.1571, -1.248, 10.33), (0.1571, -1.147, 8.629), (0.1571, -1.045, 7.057), (0.1571, -0.9433, 5.64), (0.1571, -0.8417, 4.399), (0.1571, -0.74, 3.367), (0.1571, -0.6383, 2.566), (0.1571, -0.5367, 1.997), (0.1571, -0.435, 1.662), (0.08468, -1.553, 15.26), (0.08468, -1.452, 14.44), (0.08468, -1.35, 12.82), (0.08468, -1.248, 11.06), (0.08468, -1.147, 9.371), (0.08468, -1.045, 7.802), (0.08468, -0.9433, 6.389), (0.08468, -0.8417, 5.153), (0.08468, -0.74, 4.12), (0.08468, -0.6383, 3.318), (0.08468, -0.5367, 2.748), (0.08468, -0.435, 2.412), (0.01393, -1.553, 16.07), (0.01393, -1.452, 15.24), (0.01393, -1.35, 13.61), (0.01393, -1.248, 11.85), (0.01393, -1.147, 10.16), (0.01393, -1.045, 8.589), (0.01393, -0.9433, 7.182), (0.01393, -0.8417, 5.951), (0.01393, -0.74, 4.919), (0.01393, -0.6383, 4.116), (0.01393, -0.5367, 3.546), (0.01393, -0.435, 3.21), (-0.05539, -1.553, 16.9), (-0.05539, -1.452, 16.07), (-0.05539, -1.35, 14.42), (-0.05539, -1.248, 12.66), (-0.05539, -1.147, 10.97), (-0.05539, -1.045, 9.406), (-0.05539, -0.9433, 8.002), (-0.05539, -0.8417, 6.778), (-0.05539, -0.74, 5.748), (-0.05539, -0.6383, 4.945), (-0.05539, -0.5367, 4.374), (-0.05539, -0.435, 4.038), (-0.1236, -1.553, 17.73), (-0.1236, -1.452, 16.9), (-0.1236, -1.35, 15.25), (-0.1236, -1.248, 13.48), (-0.1236, -1.147, 11.79), (-0.1236, -1.045, 10.23), (-0.1236, -0.9433, 8.836), (-0.1236, -0.8417, 7.616), (-0.1236, -0.74, 6.591), (-0.1236, -0.6383, 5.787), (-0.1236, -0.5367, 5.217), (-0.1236, -0.435, 4.88), (-0.1912, -1.553, 18.54), (-0.1912, -1.452, 17.71), (-0.1912, -1.35, 16.07), (-0.1912, -1.248, 14.3), (-0.1912, -1.147, 12.61), (-0.1912, -1.045, 11.06), (-0.1912, -0.9433, 9.665), (-0.1912, -0.8417, 8.451), (-0.1912, -0.74, 7.429), (-0.1912, -0.6383, 6.626), (-0.1912, -0.5367, 6.056), (-0.1912, -0.435, 5.72), (-0.2585, -1.553, 19.31), (-0.2585, -1.452, 18.5), (-0.2585, -1.35, 16.86), (-0.2585, -1.248, 15.1), (-0.2585, -1.147, 13.42), (-0.2585, -1.045, 11.86), (-0.2585, -0.9433, 10.47), (-0.2585, -0.8417, 9.264), (-0.2585, -0.74, 8.247), (-0.2585, -0.6383, 7.445), (-0.2585, -0.5367, 6.876), (-0.2585, -0.435, 6.54), (-0.326, -1.553, 20.04), (-0.326, -1.452, 19.24), (-0.326, -1.35, 17.62), (-0.326, -1.248, 15.87), (-0.326, -1.147, 14.18), (-0.326, -1.045, 12.63), (-0.326, -0.9433, 11.25), (-0.326, -0.8417, 10.04), (-0.326, -0.74, 9.028), (-0.326, -0.6383, 8.227), (-0.326, -0.5367, 7.659), (-0.326, -0.435, 7.324), (-0.3939, -1.553, 20.7), (-0.3939, -1.452, 19.91), (-0.3939, -1.35, 18.32), (-0.3939, -1.248, 16.57), (-0.3939, -1.147, 14.9), (-0.3939, -1.045, 13.35), (-0.3939, -0.9433, 11.97), (-0.3939, -0.8417, 10.76), (-0.3939, -0.74, 9.755), (-0.3939, -0.6383, 8.956), (-0.3939, -0.5367, 8.389), (-0.3939, -0.435, 8.055), (-0.4627, -1.553, 21.27), (-0.4627, -1.452, 20.51), (-0.4627, -1.35, 18.94), (-0.4627, -1.248, 17.21), (-0.4627, -1.147, 15.54), (-0.4627, -1.045, 14.0), (-0.4627, -0.9433, 12.62), (-0.4627, -0.8417, 11.42), (-0.4627, -0.74, 10.41), (-0.4627, -0.6383, 9.614), (-0.4627, -0.5367, 9.049), (-0.4627, -0.435, 8.717), (-0.5327, -1.553, 21.74), (-0.5327, -1.452, 21.01), (-0.5327, -1.35, 19.47), (-0.5327, -1.248, 17.76), (-0.5327, -1.147, 16.1), (-0.5327, -1.045, 14.56), (-0.5327, -0.9433, 13.18), (-0.5327, -0.8417, 11.98), (-0.5327, -0.74, 10.98), (-0.5327, -0.6383, 10.19), (-0.5327, -0.5367, 9.623), (-0.5327, -0.435, 9.293), (-0.6039, -1.553, 22.09), (-0.6039, -1.452, 21.39), (-0.6039, -1.35, 19.9), (-0.6039, -1.248, 18.21), (-0.6039, -1.147, 16.55), (-0.6039, -1.045, 15.02), (-0.6039, -0.9433, 13.64), (-0.6039, -0.8417, 12.45), (-0.6039, -0.74, 11.44), (-0.6039, -0.6383, 10.65), (-0.6039, -0.5367, 10.09), (-0.6039, -0.435, 9.766), (-0.6766, -1.553, 22.3), (-0.6766, -1.452, 21.65), (-0.6766, -1.35, 20.19), (-0.6766, -1.248, 18.53), (-0.6766, -1.147, 16.88), (-0.6766, -1.045, 15.36), (-0.6766, -0.9433, 13.98), (-0.6766, -0.8417, 12.79), (-0.6766, -0.74, 11.79), (-0.6766, -0.6383, 11.0), (-0.6766, -0.5367, 10.44), (-0.6766, -0.435, 10.12), (-0.7509, -1.553, 22.37), (-0.7509, -1.452, 21.75), (-0.7509, -1.35, 20.35), (-0.7509, -1.248, 18.71), (-0.7509, -1.147, 17.08), (-0.7509, -1.045, 15.56), (-0.7509, -0.9433, 14.19), (-0.7509, -0.8417, 12.99), (-0.7509, -0.74, 11.99), (-0.7509, -0.6383, 11.21), (-0.7509, -0.5367, 10.66), (-0.7509, -0.435, 10.34), (-0.827, -1.553, 22.47), (-0.827, -1.452, 21.86), (-0.827, -1.35, 20.46), (-0.827, -1.248, 18.82), (-0.827, -1.147, 17.18), (-0.827, -1.045, 15.65), (-0.827, -0.9433, 14.27), (-0.827, -0.8417, 13.07), (-0.827, -0.74, 12.07), (-0.827, -0.6383, 11.29), (-0.827, -0.5367, 10.73), (-0.827, -0.435, 10.41), (11.74, -0.4484, -0.9999), (11.74, -0.5599, -0.8966), (11.74, -0.6714, -0.515), (11.74, -0.7829, 0.146), (11.74, -0.8944, 1.084), (11.74, -1.006, 2.294), (11.74, -1.117, 3.758), (11.74, -1.229, 5.418), (11.74, -1.34, 7.224), (11.74, -1.452, 9.09), (11.74, -1.563, 10.78), (11.74, -1.675, 11.6), (11.74, -0.4484, 1.0), (11.74, -0.5599, 1.122), (11.74, -0.6714, 1.53), (11.74, -0.7829, 2.223), (11.74, -0.8944, 3.201), (11.74, -1.006, 4.459), (11.74, -1.117, 5.954), (11.74, -1.229, 7.666), (11.74, -1.34, 9.574), (11.74, -1.452, 11.66), (11.74, -1.563, 13.89), (11.74, -1.675, 16.25)], [], [(1772, 85, 2, 1112), (1483, 1124, 6, 135), (1111, 5, 26, 1159), (85, 135, 6, 2), (261, 275, 7, 3), (110, 60, 3, 7), (1123, 1135, 14, 10), (10, 14, 15, 11), (0, 4, 21, 20), (12, 13, 19, 18), (1059, 262, 15, 136), (136, 15, 14, 161), (696, 210, 11, 248), (210, 235, 10, 11), (332, 32, 244, 1060), (9, 8, 16, 17), (8, 12, 18, 16), (13, 9, 17, 19), (23, 22, 34, 35), (12, 8, 22, 23), (303, 12, 23, 331), (276, 0, 20, 304), (1159, 26, 30, 1183), (5, 1, 25, 26), (1088, 9, 24, 1136), (9, 13, 27, 24), (1183, 30, 242, 1807), (1136, 24, 28, 1160), (24, 27, 31, 28), (26, 25, 29, 30), (16, 18, 238, 236), (304, 20, 32, 332), (331, 23, 35, 359), (20, 21, 33, 32), (8, 9, 211, 186), (186, 211, 212, 187), (187, 212, 213, 188), (188, 213, 214, 189), (189, 214, 215, 190), (190, 215, 216, 191), (191, 216, 217, 192), (192, 217, 218, 193), (193, 218, 219, 194), (194, 219, 220, 195), (195, 220, 221, 196), (196, 221, 222, 197), (197, 222, 223, 198), (198, 223, 224, 199), (199, 224, 225, 200), (200, 225, 226, 201), (201, 226, 227, 202), (202, 227, 228, 203), (203, 228, 229, 204), (204, 229, 230, 205), (205, 230, 231, 206), (206, 231, 232, 207), (207, 232, 233, 208), (208, 233, 234, 209), (209, 234, 235, 210), (289, 8, 186, 360), (360, 186, 187, 374), (374, 187, 188, 388), (388, 188, 189, 402), (402, 189, 190, 416), (416, 190, 191, 430), (430, 191, 192, 444), (444, 192, 193, 458), (458, 193, 194, 472), (472, 194, 195, 486), (486, 195, 196, 500), (500, 196, 197, 514), (514, 197, 198, 528), (528, 198, 199, 542), (542, 199, 200, 556), (556, 200, 201, 570), (570, 201, 202, 584), (584, 202, 203, 598), (598, 203, 204, 612), (612, 204, 205, 626), (626, 205, 206, 640), (640, 206, 207, 654), (654, 207, 208, 668), (668, 208, 209, 682), (682, 209, 210, 696), (12, 160, 185, 13), (160, 159, 184, 185), (159, 158, 183, 184), (158, 157, 182, 183), (157, 156, 181, 182), (156, 155, 180, 181), (155, 154, 179, 180), (154, 153, 178, 179), (153, 152, 177, 178), (152, 151, 176, 177), (151, 150, 175, 176), (150, 149, 174, 175), (149, 148, 173, 174), (148, 147, 172, 173), (147, 146, 171, 172), (146, 145, 170, 171), (145, 144, 169, 170), (144, 143, 168, 169), (143, 142, 167, 168), (142, 141, 166, 167), (141, 140, 165, 166), (140, 139, 164, 165), (139, 138, 163, 164), (138, 137, 162, 163), (137, 136, 161, 162), (303, 723, 160, 12), (723, 737, 159, 160), (737, 751, 158, 159), (751, 765, 157, 158), (765, 779, 156, 157), (779, 793, 155, 156), (793, 807, 154, 155), (807, 821, 153, 154), (821, 835, 152, 153), (835, 849, 151, 152), (849, 863, 150, 151), (863, 877, 149, 150), (877, 891, 148, 149), (891, 905, 147, 148), (905, 919, 146, 147), (919, 933, 145, 146), (933, 947, 144, 145), (947, 961, 143, 144), (961, 975, 142, 143), (975, 989, 141, 142), (989, 1003, 140, 141), (1003, 1017, 139, 140), (1017, 1031, 138, 139), (1031, 1045, 137, 138), (1045, 1059, 136, 137), (4, 0, 36, 86), (86, 36, 37, 87), (87, 37, 38, 88), (88, 38, 39, 89), (89, 39, 40, 90), (90, 40, 41, 91), (91, 41, 42, 92), (92, 42, 43, 93), (93, 43, 44, 94), (94, 44, 45, 95), (95, 45, 46, 96), (96, 46, 47, 97), (97, 47, 48, 98), (98, 48, 49, 99), (99, 49, 50, 100), (100, 50, 51, 101), (101, 51, 52, 102), (102, 52, 53, 103), (103, 53, 54, 104), (104, 54, 55, 105), (105, 55, 56, 106), (106, 56, 57, 107), (107, 57, 58, 108), (108, 58, 59, 109), (109, 59, 60, 110), (1, 5, 111, 61), (61, 111, 112, 62), (62, 112, 113, 63), (63, 113, 114, 64), (64, 114, 115, 65), (65, 115, 116, 66), (66, 116, 117, 67), (67, 117, 118, 68), (68, 118, 119, 69), (69, 119, 120, 70), (70, 120, 121, 71), (71, 121, 122, 72), (72, 122, 123, 73), (73, 123, 124, 74), (74, 124, 125, 75), (75, 125, 126, 76), (76, 126, 127, 77), (77, 127, 128, 78), (78, 128, 129, 79), (79, 129, 130, 80), (80, 130, 131, 81), (81, 131, 132, 82), (82, 132, 133, 83), (83, 133, 134, 84), (84, 134, 135, 85), (1111, 1195, 111, 5), (1195, 1207, 112, 111), (1207, 1219, 113, 112), (1219, 1231, 114, 113), (1231, 1243, 115, 114), (1243, 1255, 116, 115), (1255, 1267, 117, 116), (1267, 1279, 118, 117), (1279, 1291, 119, 118), (1291, 1303, 120, 119), (1303, 1315, 121, 120), (1315, 1327, 122, 121), (1327, 1339, 123, 122), (1339, 1351, 124, 123), (1351, 1363, 125, 124), (1363, 1375, 126, 125), (1375, 1387, 127, 126), (1387, 1399, 128, 127), (1399, 1411, 129, 128), (1411, 1423, 130, 129), (1423, 1435, 131, 130), (1435, 1447, 132, 131), (1447, 1459, 133, 132), (1459, 1471, 134, 133), (1471, 1483, 135, 134), (1099, 1, 61, 1484), (1484, 61, 62, 1496), (1496, 62, 63, 1508), (1508, 63, 64, 1520), (1520, 64, 65, 1532), (1532, 65, 66, 1544), (1544, 66, 67, 1556), (1556, 67, 68, 1568), (1568, 68, 69, 1580), (1580, 69, 70, 1592), (1592, 70, 71, 1604), (1604, 71, 72, 1616), (1616, 72, 73, 1628), (1628, 73, 74, 1640), (1640, 74, 75, 1652), (1652, 75, 76, 1664), (1664, 76, 77, 1676), (1676, 77, 78, 1688), (1688, 78, 79, 1700), (1700, 79, 80, 1712), (1712, 80, 81, 1724), (1724, 81, 82, 1736), (1736, 82, 83, 1748), (1748, 83, 84, 1760), (1760, 84, 85, 1772), (236, 238, 239, 237), (1795, 1807, 242, 241), (1073, 1087, 247, 246), (19, 17, 237, 239), (28, 31, 243, 240), (359, 35, 247, 1087), (17, 16, 236, 237), (1160, 28, 240, 1784), (35, 34, 246, 247), (18, 19, 239, 238), (30, 29, 241, 242), (32, 33, 245, 244), (33, 346, 1074, 245), (346, 347, 1075, 1074), (347, 348, 1076, 1075), (348, 349, 1077, 1076), (349, 350, 1078, 1077), (350, 351, 1079, 1078), (351, 352, 1080, 1079), (352, 353, 1081, 1080), (353, 354, 1082, 1081), (354, 355, 1083, 1082), (355, 356, 1084, 1083), (356, 357, 1085, 1084), (357, 358, 1086, 1085), (358, 359, 1087, 1086), (244, 245, 1074, 1060), (1060, 1074, 1075, 1061), (1061, 1075, 1076, 1062), (1062, 1076, 1077, 1063), (1063, 1077, 1078, 1064), (1064, 1078, 1079, 1065), (1065, 1079, 1080, 1066), (1066, 1080, 1081, 1067), (1067, 1081, 1082, 1068), (1068, 1082, 1083, 1069), (1069, 1083, 1084, 1070), (1070, 1084, 1085, 1071), (1071, 1085, 1086, 1072), (1072, 1086, 1087, 1073), (109, 110, 1046, 1032), (1032, 1046, 1047, 1033), (1033, 1047, 1048, 1034), (1034, 1048, 1049, 1035), (1035, 1049, 1050, 1036), (1036, 1050, 1051, 1037), (1037, 1051, 1052, 1038), (1038, 1052, 1053, 1039), (1039, 1053, 1054, 1040), (1040, 1054, 1055, 1041), (1041, 1055, 1056, 1042), (1042, 1056, 1057, 1043), (1043, 1057, 1058, 1044), (1044, 1058, 1059, 1045), (108, 109, 1032, 1018), (1018, 1032, 1033, 1019), (1019, 1033, 1034, 1020), (1020, 1034, 1035, 1021), (1021, 1035, 1036, 1022), (1022, 1036, 1037, 1023), (1023, 1037, 1038, 1024), (1024, 1038, 1039, 1025), (1025, 1039, 1040, 1026), (1026, 1040, 1041, 1027), (1027, 1041, 1042, 1028), (1028, 1042, 1043, 1029), (1029, 1043, 1044, 1030), (1030, 1044, 1045, 1031), (107, 108, 1018, 1004), (1004, 1018, 1019, 1005), (1005, 1019, 1020, 1006), (1006, 1020, 1021, 1007), (1007, 1021, 1022, 1008), (1008, 1022, 1023, 1009), (1009, 1023, 1024, 1010), (1010, 1024, 1025, 1011), (1011, 1025, 1026, 1012), (1012, 1026, 1027, 1013), (1013, 1027, 1028, 1014), (1014, 1028, 1029, 1015), (1015, 1029, 1030, 1016), (1016, 1030, 1031, 1017), (106, 107, 1004, 990), (990, 1004, 1005, 991), (991, 1005, 1006, 992), (992, 1006, 1007, 993), (993, 1007, 1008, 994), (994, 1008, 1009, 995), (995, 1009, 1010, 996), (996, 1010, 1011, 997), (997, 1011, 1012, 998), (998, 1012, 1013, 999), (999, 1013, 1014, 1000), (1000, 1014, 1015, 1001), (1001, 1015, 1016, 1002), (1002, 1016, 1017, 1003), (105, 106, 990, 976), (976, 990, 991, 977), (977, 991, 992, 978), (978, 992, 993, 979), (979, 993, 994, 980), (980, 994, 995, 981), (981, 995, 996, 982), (982, 996, 997, 983), (983, 997, 998, 984), (984, 998, 999, 985), (985, 999, 1000, 986), (986, 1000, 1001, 987), (987, 1001, 1002, 988), (988, 1002, 1003, 989), (104, 105, 976, 962), (962, 976, 977, 963), (963, 977, 978, 964), (964, 978, 979, 965), (965, 979, 980, 966), (966, 980, 981, 967), (967, 981, 982, 968), (968, 982, 983, 969), (969, 983, 984, 970), (970, 984, 985, 971), (971, 985, 986, 972), (972, 986, 987, 973), (973, 987, 988, 974), (974, 988, 989, 975), (103, 104, 962, 948), (948, 962, 963, 949), (949, 963, 964, 950), (950, 964, 965, 951), (951, 965, 966, 952), (952, 966, 967, 953), (953, 967, 968, 954), (954, 968, 969, 955), (955, 969, 970, 956), (956, 970, 971, 957), (957, 971, 972, 958), (958, 972, 973, 959), (959, 973, 974, 960), (960, 974, 975, 961), (102, 103, 948, 934), (934, 948, 949, 935), (935, 949, 950, 936), (936, 950, 951, 937), (937, 951, 952, 938), (938, 952, 953, 939), (939, 953, 954, 940), (940, 954, 955, 941), (941, 955, 956, 942), (942, 956, 957, 943), (943, 957, 958, 944), (944, 958, 959, 945), (945, 959, 960, 946), (946, 960, 961, 947), (101, 102, 934, 920), (920, 934, 935, 921), (921, 935, 936, 922), (922, 936, 937, 923), (923, 937, 938, 924), (924, 938, 939, 925), (925, 939, 940, 926), (926, 940, 941, 927), (927, 941, 942, 928), (928, 942, 943, 929), (929, 943, 944, 930), (930, 944, 945, 931), (931, 945, 946, 932), (932, 946, 947, 933), (100, 101, 920, 906), (906, 920, 921, 907), (907, 921, 922, 908), (908, 922, 923, 909), (909, 923, 924, 910), (910, 924, 925, 911), (911, 925, 926, 912), (912, 926, 927, 913), (913, 927, 928, 914), (914, 928, 929, 915), (915, 929, 930, 916), (916, 930, 931, 917), (917, 931, 932, 918), (918, 932, 933, 919), (99, 100, 906, 892), (892, 906, 907, 893), (893, 907, 908, 894), (894, 908, 909, 895), (895, 909, 910, 896), (896, 910, 911, 897), (897, 911, 912, 898), (898, 912, 913, 899), (899, 913, 914, 900), (900, 914, 915, 901), (901, 915, 916, 902), (902, 916, 917, 903), (903, 917, 918, 904), (904, 918, 919, 905), (98, 99, 892, 878), (878, 892, 893, 879), (879, 893, 894, 880), (880, 894, 895, 881), (881, 895, 896, 882), (882, 896, 897, 883), (883, 897, 898, 884), (884, 898, 899, 885), (885, 899, 900, 886), (886, 900, 901, 887), (887, 901, 902, 888), (888, 902, 903, 889), (889, 903, 904, 890), (890, 904, 905, 891), (97, 98, 878, 864), (864, 878, 879, 865), (865, 879, 880, 866), (866, 880, 881, 867), (867, 881, 882, 868), (868, 882, 883, 869), (869, 883, 884, 870), (870, 884, 885, 871), (871, 885, 886, 872), (872, 886, 887, 873), (873, 887, 888, 874), (874, 888, 889, 875), (875, 889, 890, 876), (876, 890, 891, 877), (96, 97, 864, 850), (850, 864, 865, 851), (851, 865, 866, 852), (852, 866, 867, 853), (853, 867, 868, 854), (854, 868, 869, 855), (855, 869, 870, 856), (856, 870, 871, 857), (857, 871, 872, 858), (858, 872, 873, 859), (859, 873, 874, 860), (860, 874, 875, 861), (861, 875, 876, 862), (862, 876, 877, 863), (95, 96, 850, 836), (836, 850, 851, 837), (837, 851, 852, 838), (838, 852, 853, 839), (839, 853, 854, 840), (840, 854, 855, 841), (841, 855, 856, 842), (842, 856, 857, 843), (843, 857, 858, 844), (844, 858, 859, 845), (845, 859, 860, 846), (846, 860, 861, 847), (847, 861, 862, 848), (848, 862, 863, 849), (94, 95, 836, 822), (822, 836, 837, 823), (823, 837, 838, 824), (824, 838, 839, 825), (825, 839, 840, 826), (826, 840, 841, 827), (827, 841, 842, 828), (828, 842, 843, 829), (829, 843, 844, 830), (830, 844, 845, 831), (831, 845, 846, 832), (832, 846, 847, 833), (833, 847, 848, 834), (834, 848, 849, 835), (93, 94, 822, 808), (808, 822, 823, 809), (809, 823, 824, 810), (810, 824, 825, 811), (811, 825, 826, 812), (812, 826, 827, 813), (813, 827, 828, 814), (814, 828, 829, 815), (815, 829, 830, 816), (816, 830, 831, 817), (817, 831, 832, 818), (818, 832, 833, 819), (819, 833, 834, 820), (820, 834, 835, 821), (92, 93, 808, 794), (794, 808, 809, 795), (795, 809, 810, 796), (796, 810, 811, 797), (797, 811, 812, 798), (798, 812, 813, 799), (799, 813, 814, 800), (800, 814, 815, 801), (801, 815, 816, 802), (802, 816, 817, 803), (803, 817, 818, 804), (804, 818, 819, 805), (805, 819, 820, 806), (806, 820, 821, 807), (91, 92, 794, 780), (780, 794, 795, 781), (781, 795, 796, 782), (782, 796, 797, 783), (783, 797, 798, 784), (784, 798, 799, 785), (785, 799, 800, 786), (786, 800, 801, 787), (787, 801, 802, 788), (788, 802, 803, 789), (789, 803, 804, 790), (790, 804, 805, 791), (791, 805, 806, 792), (792, 806, 807, 793), (90, 91, 780, 766), (766, 780, 781, 767), (767, 781, 782, 768), (768, 782, 783, 769), (769, 783, 784, 770), (770, 784, 785, 771), (771, 785, 786, 772), (772, 786, 787, 773), (773, 787, 788, 774), (774, 788, 789, 775), (775, 789, 790, 776), (776, 790, 791, 777), (777, 791, 792, 778), (778, 792, 793, 779), (89, 90, 766, 752), (752, 766, 767, 753), (753, 767, 768, 754), (754, 768, 769, 755), (755, 769, 770, 756), (756, 770, 771, 757), (757, 771, 772, 758), (758, 772, 773, 759), (759, 773, 774, 760), (760, 774, 775, 761), (761, 775, 776, 762), (762, 776, 777, 763), (763, 777, 778, 764), (764, 778, 779, 765), (88, 89, 752, 738), (738, 752, 753, 739), (739, 753, 754, 740), (740, 754, 755, 741), (741, 755, 756, 742), (742, 756, 757, 743), (743, 757, 758, 744), (744, 758, 759, 745), (745, 759, 760, 746), (746, 760, 761, 747), (747, 761, 762, 748), (748, 762, 763, 749), (749, 763, 764, 750), (750, 764, 765, 751), (87, 88, 738, 724), (724, 738, 739, 725), (725, 739, 740, 726), (726, 740, 741, 727), (727, 741, 742, 728), (728, 742, 743, 729), (729, 743, 744, 730), (730, 744, 745, 731), (731, 745, 746, 732), (732, 746, 747, 733), (733, 747, 748, 734), (734, 748, 749, 735), (735, 749, 750, 736), (736, 750, 751, 737), (86, 87, 724, 710), (710, 724, 725, 711), (711, 725, 726, 712), (712, 726, 727, 713), (713, 727, 728, 714), (714, 728, 729, 715), (715, 729, 730, 716), (716, 730, 731, 717), (717, 731, 732, 718), (718, 732, 733, 719), (719, 733, 734, 720), (720, 734, 735, 721), (721, 735, 736, 722), (722, 736, 737, 723), (4, 86, 710, 290), (290, 710, 711, 291), (291, 711, 712, 292), (292, 712, 713, 293), (293, 713, 714, 294), (294, 714, 715, 295), (295, 715, 716, 296), (296, 716, 717, 297), (297, 717, 718, 298), (298, 718, 719, 299), (299, 719, 720, 300), (300, 720, 721, 301), (301, 721, 722, 302), (302, 722, 723, 303), (59, 695, 709, 60), (695, 694, 708, 709), (694, 693, 707, 708), (693, 692, 706, 707), (692, 691, 705, 706), (691, 690, 704, 705), (690, 689, 703, 704), (689, 688, 702, 703), (688, 687, 701, 702), (687, 686, 700, 701), (686, 685, 699, 700), (685, 684, 698, 699), (684, 683, 697, 698), (683, 682, 696, 697), (58, 681, 695, 59), (681, 680, 694, 695), (680, 679, 693, 694), (679, 678, 692, 693), (678, 677, 691, 692), (677, 676, 690, 691), (676, 675, 689, 690), (675, 674, 688, 689), (674, 673, 687, 688), (673, 672, 686, 687), (672, 671, 685, 686), (671, 670, 684, 685), (670, 669, 683, 684), (669, 668, 682, 683), (57, 667, 681, 58), (667, 666, 680, 681), (666, 665, 679, 680), (665, 664, 678, 679), (664, 663, 677, 678), (663, 662, 676, 677), (662, 661, 675, 676), (661, 660, 674, 675), (660, 659, 673, 674), (659, 658, 672, 673), (658, 657, 671, 672), (657, 656, 670, 671), (656, 655, 669, 670), (655, 654, 668, 669), (56, 653, 667, 57), (653, 652, 666, 667), (652, 651, 665, 666), (651, 650, 664, 665), (650, 649, 663, 664), (649, 648, 662, 663), (648, 647, 661, 662), (647, 646, 660, 661), (646, 645, 659, 660), (645, 644, 658, 659), (644, 643, 657, 658), (643, 642, 656, 657), (642, 641, 655, 656), (641, 640, 654, 655), (55, 639, 653, 56), (639, 638, 652, 653), (638, 637, 651, 652), (637, 636, 650, 651), (636, 635, 649, 650), (635, 634, 648, 649), (634, 633, 647, 648), (633, 632, 646, 647), (632, 631, 645, 646), (631, 630, 644, 645), (630, 629, 643, 644), (629, 628, 642, 643), (628, 627, 641, 642), (627, 626, 640, 641), (54, 625, 639, 55), (625, 624, 638, 639), (624, 623, 637, 638), (623, 622, 636, 637), (622, 621, 635, 636), (621, 620, 634, 635), (620, 619, 633, 634), (619, 618, 632, 633), (618, 617, 631, 632), (617, 616, 630, 631), (616, 615, 629, 630), (615, 614, 628, 629), (614, 613, 627, 628), (613, 612, 626, 627), (53, 611, 625, 54), (611, 610, 624, 625), (610, 609, 623, 624), (609, 608, 622, 623), (608, 607, 621, 622), (607, 606, 620, 621), (606, 605, 619, 620), (605, 604, 618, 619), (604, 603, 617, 618), (603, 602, 616, 617), (602, 601, 615, 616), (601, 600, 614, 615), (600, 599, 613, 614), (599, 598, 612, 613), (52, 597, 611, 53), (597, 596, 610, 611), (596, 595, 609, 610), (595, 594, 608, 609), (594, 593, 607, 608), (593, 592, 606, 607), (592, 591, 605, 606), (591, 590, 604, 605), (590, 589, 603, 604), (589, 588, 602, 603), (588, 587, 601, 602), (587, 586, 600, 601), (586, 585, 599, 600), (585, 584, 598, 599), (51, 583, 597, 52), (583, 582, 596, 597), (582, 581, 595, 596), (581, 580, 594, 595), (580, 579, 593, 594), (579, 578, 592, 593), (578, 577, 591, 592), (577, 576, 590, 591), (576, 575, 589, 590), (575, 574, 588, 589), (574, 573, 587, 588), (573, 572, 586, 587), (572, 571, 585, 586), (571, 570, 584, 585), (50, 569, 583, 51), (569, 568, 582, 583), (568, 567, 581, 582), (567, 566, 580, 581), (566, 565, 579, 580), (565, 564, 578, 579), (564, 563, 577, 578), (563, 562, 576, 577), (562, 561, 575, 576), (561, 560, 574, 575), (560, 559, 573, 574), (559, 558, 572, 573), (558, 557, 571, 572), (557, 556, 570, 571), (49, 555, 569, 50), (555, 554, 568, 569), (554, 553, 567, 568), (553, 552, 566, 567), (552, 551, 565, 566), (551, 550, 564, 565), (550, 549, 563, 564), (549, 548, 562, 563), (548, 547, 561, 562), (547, 546, 560, 561), (546, 545, 559, 560), (545, 544, 558, 559), (544, 543, 557, 558), (543, 542, 556, 557), (48, 541, 555, 49), (541, 540, 554, 555), (540, 539, 553, 554), (539, 538, 552, 553), (538, 537, 551, 552), (537, 536, 550, 551), (536, 535, 549, 550), (535, 534, 548, 549), (534, 533, 547, 548), (533, 532, 546, 547), (532, 531, 545, 546), (531, 530, 544, 545), (530, 529, 543, 544), (529, 528, 542, 543), (47, 527, 541, 48), (527, 526, 540, 541), (526, 525, 539, 540), (525, 524, 538, 539), (524, 523, 537, 538), (523, 522, 536, 537), (522, 521, 535, 536), (521, 520, 534, 535), (520, 519, 533, 534), (519, 518, 532, 533), (518, 517, 531, 532), (517, 516, 530, 531), (516, 515, 529, 530), (515, 514, 528, 529), (46, 513, 527, 47), (513, 512, 526, 527), (512, 511, 525, 526), (511, 510, 524, 525), (510, 509, 523, 524), (509, 508, 522, 523), (508, 507, 521, 522), (507, 506, 520, 521), (506, 505, 519, 520), (505, 504, 518, 519), (504, 503, 517, 518), (503, 502, 516, 517), (502, 501, 515, 516), (501, 500, 514, 515), (45, 499, 513, 46), (499, 498, 512, 513), (498, 497, 511, 512), (497, 496, 510, 511), (496, 495, 509, 510), (495, 494, 508, 509), (494, 493, 507, 508), (493, 492, 506, 507), (492, 491, 505, 506), (491, 490, 504, 505), (490, 489, 503, 504), (489, 488, 502, 503), (488, 487, 501, 502), (487, 486, 500, 501), (44, 485, 499, 45), (485, 484, 498, 499), (484, 483, 497, 498), (483, 482, 496, 497), (482, 481, 495, 496), (481, 480, 494, 495), (480, 479, 493, 494), (479, 478, 492, 493), (478, 477, 491, 492), (477, 476, 490, 491), (476, 475, 489, 490), (475, 474, 488, 489), (474, 473, 487, 488), (473, 472, 486, 487), (43, 471, 485, 44), (471, 470, 484, 485), (470, 469, 483, 484), (469, 468, 482, 483), (468, 467, 481, 482), (467, 466, 480, 481), (466, 465, 479, 480), (465, 464, 478, 479), (464, 463, 477, 478), (463, 462, 476, 477), (462, 461, 475, 476), (461, 460, 474, 475), (460, 459, 473, 474), (459, 458, 472, 473), (42, 457, 471, 43), (457, 456, 470, 471), (456, 455, 469, 470), (455, 454, 468, 469), (454, 453, 467, 468), (453, 452, 466, 467), (452, 451, 465, 466), (451, 450, 464, 465), (450, 449, 463, 464), (449, 448, 462, 463), (448, 447, 461, 462), (447, 446, 460, 461), (446, 445, 459, 460), (445, 444, 458, 459), (41, 443, 457, 42), (443, 442, 456, 457), (442, 441, 455, 456), (441, 440, 454, 455), (440, 439, 453, 454), (439, 438, 452, 453), (438, 437, 451, 452), (437, 436, 450, 451), (436, 435, 449, 450), (435, 434, 448, 449), (434, 433, 447, 448), (433, 432, 446, 447), (432, 431, 445, 446), (431, 430, 444, 445), (40, 429, 443, 41), (429, 428, 442, 443), (428, 427, 441, 442), (427, 426, 440, 441), (426, 425, 439, 440), (425, 424, 438, 439), (424, 423, 437, 438), (423, 422, 436, 437), (422, 421, 435, 436), (421, 420, 434, 435), (420, 419, 433, 434), (419, 418, 432, 433), (418, 417, 431, 432), (417, 416, 430, 431), (39, 415, 429, 40), (415, 414, 428, 429), (414, 413, 427, 428), (413, 412, 426, 427), (412, 411, 425, 426), (411, 410, 424, 425), (410, 409, 423, 424), (409, 408, 422, 423), (408, 407, 421, 422), (407, 406, 420, 421), (406, 405, 419, 420), (405, 404, 418, 419), (404, 403, 417, 418), (403, 402, 416, 417), (38, 401, 415, 39), (401, 400, 414, 415), (400, 399, 413, 414), (399, 398, 412, 413), (398, 397, 411, 412), (397, 396, 410, 411), (396, 395, 409, 410), (395, 394, 408, 409), (394, 393, 407, 408), (393, 392, 406, 407), (392, 391, 405, 406), (391, 390, 404, 405), (390, 389, 403, 404), (389, 388, 402, 403), (37, 387, 401, 38), (387, 386, 400, 401), (386, 385, 399, 400), (385, 384, 398, 399), (384, 383, 397, 398), (383, 382, 396, 397), (382, 381, 395, 396), (381, 380, 394, 395), (380, 379, 393, 394), (379, 378, 392, 393), (378, 377, 391, 392), (377, 376, 390, 391), (376, 375, 389, 390), (375, 374, 388, 389), (36, 373, 387, 37), (373, 372, 386, 387), (372, 371, 385, 386), (371, 370, 384, 385), (370, 369, 383, 384), (369, 368, 382, 383), (368, 367, 381, 382), (367, 366, 380, 381), (366, 365, 379, 380), (365, 364, 378, 379), (364, 363, 377, 378), (363, 362, 376, 377), (362, 361, 375, 376), (361, 360, 374, 375), (0, 276, 373, 36), (276, 277, 372, 373), (277, 278, 371, 372), (278, 279, 370, 371), (279, 280, 369, 370), (280, 281, 368, 369), (281, 282, 367, 368), (282, 283, 366, 367), (283, 284, 365, 366), (284, 285, 364, 365), (285, 286, 363, 364), (286, 287, 362, 363), (287, 288, 361, 362), (288, 289, 360, 361), (21, 318, 346, 33), (318, 319, 347, 346), (319, 320, 348, 347), (320, 321, 349, 348), (321, 322, 350, 349), (322, 323, 351, 350), (323, 324, 352, 351), (324, 325, 353, 352), (325, 326, 354, 353), (326, 327, 355, 354), (327, 328, 356, 355), (328, 329, 357, 356), (329, 330, 358, 357), (330, 331, 359, 358), (22, 317, 345, 34), (317, 316, 344, 345), (316, 315, 343, 344), (315, 314, 342, 343), (314, 313, 341, 342), (313, 312, 340, 341), (312, 311, 339, 340), (311, 310, 338, 339), (310, 309, 337, 338), (309, 308, 336, 337), (308, 307, 335, 336), (307, 306, 334, 335), (306, 305, 333, 334), (305, 304, 332, 333), (8, 289, 317, 22), (289, 288, 316, 317), (288, 287, 315, 316), (287, 286, 314, 315), (286, 285, 313, 314), (285, 284, 312, 313), (284, 283, 311, 312), (283, 282, 310, 311), (282, 281, 309, 310), (281, 280, 308, 309), (280, 279, 307, 308), (279, 278, 306, 307), (278, 277, 305, 306), (277, 276, 304, 305), (4, 290, 318, 21), (290, 291, 319, 318), (291, 292, 320, 319), (292, 293, 321, 320), (293, 294, 322, 321), (294, 295, 323, 322), (295, 296, 324, 323), (296, 297, 325, 324), (297, 298, 326, 325), (298, 299, 327, 326), (299, 300, 328, 327), (300, 301, 329, 328), (301, 302, 330, 329), (302, 303, 331, 330), (34, 345, 1073, 246), (345, 344, 1072, 1073), (344, 343, 1071, 1072), (343, 342, 1070, 1071), (342, 341, 1069, 1070), (341, 340, 1068, 1069), (340, 339, 1067, 1068), (339, 338, 1066, 1067), (338, 337, 1065, 1066), (337, 336, 1064, 1065), (336, 335, 1063, 1064), (335, 334, 1062, 1063), (334, 333, 1061, 1062), (333, 332, 1060, 1061), (60, 709, 261, 3), (709, 708, 260, 261), (708, 707, 259, 260), (707, 706, 258, 259), (706, 705, 257, 258), (705, 704, 256, 257), (704, 703, 255, 256), (703, 702, 254, 255), (702, 701, 253, 254), (701, 700, 252, 253), (700, 699, 251, 252), (699, 698, 250, 251), (698, 697, 249, 250), (697, 696, 248, 249), (110, 7, 275, 1046), (1046, 275, 274, 1047), (1047, 274, 273, 1048), (1048, 273, 272, 1049), (1049, 272, 271, 1050), (1050, 271, 270, 1051), (1051, 270, 269, 1052), (1052, 269, 268, 1053), (1053, 268, 267, 1054), (1054, 267, 266, 1055), (1055, 266, 265, 1056), (1056, 265, 264, 1057), (1057, 264, 263, 1058), (1058, 263, 262, 1059), (11, 15, 262, 248), (248, 262, 263, 249), (249, 263, 264, 250), (250, 264, 265, 251), (251, 265, 266, 252), (252, 266, 267, 253), (253, 267, 268, 254), (254, 268, 269, 255), (255, 269, 270, 256), (256, 270, 271, 257), (257, 271, 272, 258), (258, 272, 273, 259), (259, 273, 274, 260), (260, 274, 275, 261), (29, 1171, 1795, 241), (1171, 1170, 1794, 1795), (1170, 1169, 1793, 1794), (1169, 1168, 1792, 1793), (1168, 1167, 1791, 1792), (1167, 1166, 1790, 1791), (1166, 1165, 1789, 1790), (1165, 1164, 1788, 1789), (1164, 1163, 1787, 1788), (1163, 1162, 1786, 1787), (1162, 1161, 1785, 1786), (1161, 1160, 1784, 1785), (240, 243, 1796, 1784), (1784, 1796, 1797, 1785), (1785, 1797, 1798, 1786), (1786, 1798, 1799, 1787), (1787, 1799, 1800, 1788), (1788, 1800, 1801, 1789), (1789, 1801, 1802, 1790), (1790, 1802, 1803, 1791), (1791, 1803, 1804, 1792), (1792, 1804, 1805, 1793), (1793, 1805, 1806, 1794), (1794, 1806, 1807, 1795), (234, 1771, 1783, 235), (1771, 1770, 1782, 1783), (1770, 1769, 1781, 1782), (1769, 1768, 1780, 1781), (1768, 1767, 1779, 1780), (1767, 1766, 1778, 1779), (1766, 1765, 1777, 1778), (1765, 1764, 1776, 1777), (1764, 1763, 1775, 1776), (1763, 1762, 1774, 1775), (1762, 1761, 1773, 1774), (1761, 1760, 1772, 1773), (233, 1759, 1771, 234), (1759, 1758, 1770, 1771), (1758, 1757, 1769, 1770), (1757, 1756, 1768, 1769), (1756, 1755, 1767, 1768), (1755, 1754, 1766, 1767), (1754, 1753, 1765, 1766), (1753, 1752, 1764, 1765), (1752, 1751, 1763, 1764), (1751, 1750, 1762, 1763), (1750, 1749, 1761, 1762), (1749, 1748, 1760, 1761), (232, 1747, 1759, 233), (1747, 1746, 1758, 1759), (1746, 1745, 1757, 1758), (1745, 1744, 1756, 1757), (1744, 1743, 1755, 1756), (1743, 1742, 1754, 1755), (1742, 1741, 1753, 1754), (1741, 1740, 1752, 1753), (1740, 1739, 1751, 1752), (1739, 1738, 1750, 1751), (1738, 1737, 1749, 1750), (1737, 1736, 1748, 1749), (231, 1735, 1747, 232), (1735, 1734, 1746, 1747), (1734, 1733, 1745, 1746), (1733, 1732, 1744, 1745), (1732, 1731, 1743, 1744), (1731, 1730, 1742, 1743), (1730, 1729, 1741, 1742), (1729, 1728, 1740, 1741), (1728, 1727, 1739, 1740), (1727, 1726, 1738, 1739), (1726, 1725, 1737, 1738), (1725, 1724, 1736, 1737), (230, 1723, 1735, 231), (1723, 1722, 1734, 1735), (1722, 1721, 1733, 1734), (1721, 1720, 1732, 1733), (1720, 1719, 1731, 1732), (1719, 1718, 1730, 1731), (1718, 1717, 1729, 1730), (1717, 1716, 1728, 1729), (1716, 1715, 1727, 1728), (1715, 1714, 1726, 1727), (1714, 1713, 1725, 1726), (1713, 1712, 1724, 1725), (229, 1711, 1723, 230), (1711, 1710, 1722, 1723), (1710, 1709, 1721, 1722), (1709, 1708, 1720, 1721), (1708, 1707, 1719, 1720), (1707, 1706, 1718, 1719), (1706, 1705, 1717, 1718), (1705, 1704, 1716, 1717), (1704, 1703, 1715, 1716), (1703, 1702, 1714, 1715), (1702, 1701, 1713, 1714), (1701, 1700, 1712, 1713), (228, 1699, 1711, 229), (1699, 1698, 1710, 1711), (1698, 1697, 1709, 1710), (1697, 1696, 1708, 1709), (1696, 1695, 1707, 1708), (1695, 1694, 1706, 1707), (1694, 1693, 1705, 1706), (1693, 1692, 1704, 1705), (1692, 1691, 1703, 1704), (1691, 1690, 1702, 1703), (1690, 1689, 1701, 1702), (1689, 1688, 1700, 1701), (227, 1687, 1699, 228), (1687, 1686, 1698, 1699), (1686, 1685, 1697, 1698), (1685, 1684, 1696, 1697), (1684, 1683, 1695, 1696), (1683, 1682, 1694, 1695), (1682, 1681, 1693, 1694), (1681, 1680, 1692, 1693), (1680, 1679, 1691, 1692), (1679, 1678, 1690, 1691), (1678, 1677, 1689, 1690), (1677, 1676, 1688, 1689), (226, 1675, 1687, 227), (1675, 1674, 1686, 1687), (1674, 1673, 1685, 1686), (1673, 1672, 1684, 1685), (1672, 1671, 1683, 1684), (1671, 1670, 1682, 1683), (1670, 1669, 1681, 1682), (1669, 1668, 1680, 1681), (1668, 1667, 1679, 1680), (1667, 1666, 1678, 1679), (1666, 1665, 1677, 1678), (1665, 1664, 1676, 1677), (225, 1663, 1675, 226), (1663, 1662, 1674, 1675), (1662, 1661, 1673, 1674), (1661, 1660, 1672, 1673), (1660, 1659, 1671, 1672), (1659, 1658, 1670, 1671), (1658, 1657, 1669, 1670), (1657, 1656, 1668, 1669), (1656, 1655, 1667, 1668), (1655, 1654, 1666, 1667), (1654, 1653, 1665, 1666), (1653, 1652, 1664, 1665), (224, 1651, 1663, 225), (1651, 1650, 1662, 1663), (1650, 1649, 1661, 1662), (1649, 1648, 1660, 1661), (1648, 1647, 1659, 1660), (1647, 1646, 1658, 1659), (1646, 1645, 1657, 1658), (1645, 1644, 1656, 1657), (1644, 1643, 1655, 1656), (1643, 1642, 1654, 1655), (1642, 1641, 1653, 1654), (1641, 1640, 1652, 1653), (223, 1639, 1651, 224), (1639, 1638, 1650, 1651), (1638, 1637, 1649, 1650), (1637, 1636, 1648, 1649), (1636, 1635, 1647, 1648), (1635, 1634, 1646, 1647), (1634, 1633, 1645, 1646), (1633, 1632, 1644, 1645), (1632, 1631, 1643, 1644), (1631, 1630, 1642, 1643), (1630, 1629, 1641, 1642), (1629, 1628, 1640, 1641), (222, 1627, 1639, 223), (1627, 1626, 1638, 1639), (1626, 1625, 1637, 1638), (1625, 1624, 1636, 1637), (1624, 1623, 1635, 1636), (1623, 1622, 1634, 1635), (1622, 1621, 1633, 1634), (1621, 1620, 1632, 1633), (1620, 1619, 1631, 1632), (1619, 1618, 1630, 1631), (1618, 1617, 1629, 1630), (1617, 1616, 1628, 1629), (221, 1615, 1627, 222), (1615, 1614, 1626, 1627), (1614, 1613, 1625, 1626), (1613, 1612, 1624, 1625), (1612, 1611, 1623, 1624), (1611, 1610, 1622, 1623), (1610, 1609, 1621, 1622), (1609, 1608, 1620, 1621), (1608, 1607, 1619, 1620), (1607, 1606, 1618, 1619), (1606, 1605, 1617, 1618), (1605, 1604, 1616, 1617), (220, 1603, 1615, 221), (1603, 1602, 1614, 1615), (1602, 1601, 1613, 1614), (1601, 1600, 1612, 1613), (1600, 1599, 1611, 1612), (1599, 1598, 1610, 1611), (1598, 1597, 1609, 1610), (1597, 1596, 1608, 1609), (1596, 1595, 1607, 1608), (1595, 1594, 1606, 1607), (1594, 1593, 1605, 1606), (1593, 1592, 1604, 1605), (219, 1591, 1603, 220), (1591, 1590, 1602, 1603), (1590, 1589, 1601, 1602), (1589, 1588, 1600, 1601), (1588, 1587, 1599, 1600), (1587, 1586, 1598, 1599), (1586, 1585, 1597, 1598), (1585, 1584, 1596, 1597), (1584, 1583, 1595, 1596), (1583, 1582, 1594, 1595), (1582, 1581, 1593, 1594), (1581, 1580, 1592, 1593), (218, 1579, 1591, 219), (1579, 1578, 1590, 1591), (1578, 1577, 1589, 1590), (1577, 1576, 1588, 1589), (1576, 1575, 1587, 1588), (1575, 1574, 1586, 1587), (1574, 1573, 1585, 1586), (1573, 1572, 1584, 1585), (1572, 1571, 1583, 1584), (1571, 1570, 1582, 1583), (1570, 1569, 1581, 1582), (1569, 1568, 1580, 1581), (217, 1567, 1579, 218), (1567, 1566, 1578, 1579), (1566, 1565, 1577, 1578), (1565, 1564, 1576, 1577), (1564, 1563, 1575, 1576), (1563, 1562, 1574, 1575), (1562, 1561, 1573, 1574), (1561, 1560, 1572, 1573), (1560, 1559, 1571, 1572), (1559, 1558, 1570, 1571), (1558, 1557, 1569, 1570), (1557, 1556, 1568, 1569), (216, 1555, 1567, 217), (1555, 1554, 1566, 1567), (1554, 1553, 1565, 1566), (1553, 1552, 1564, 1565), (1552, 1551, 1563, 1564), (1551, 1550, 1562, 1563), (1550, 1549, 1561, 1562), (1549, 1548, 1560, 1561), (1548, 1547, 1559, 1560), (1547, 1546, 1558, 1559), (1546, 1545, 1557, 1558), (1545, 1544, 1556, 1557), (215, 1543, 1555, 216), (1543, 1542, 1554, 1555), (1542, 1541, 1553, 1554), (1541, 1540, 1552, 1553), (1540, 1539, 1551, 1552), (1539, 1538, 1550, 1551), (1538, 1537, 1549, 1550), (1537, 1536, 1548, 1549), (1536, 1535, 1547, 1548), (1535, 1534, 1546, 1547), (1534, 1533, 1545, 1546), (1533, 1532, 1544, 1545), (214, 1531, 1543, 215), (1531, 1530, 1542, 1543), (1530, 1529, 1541, 1542), (1529, 1528, 1540, 1541), (1528, 1527, 1539, 1540), (1527, 1526, 1538, 1539), (1526, 1525, 1537, 1538), (1525, 1524, 1536, 1537), (1524, 1523, 1535, 1536), (1523, 1522, 1534, 1535), (1522, 1521, 1533, 1534), (1521, 1520, 1532, 1533), (213, 1519, 1531, 214), (1519, 1518, 1530, 1531), (1518, 1517, 1529, 1530), (1517, 1516, 1528, 1529), (1516, 1515, 1527, 1528), (1515, 1514, 1526, 1527), (1514, 1513, 1525, 1526), (1513, 1512, 1524, 1525), (1512, 1511, 1523, 1524), (1511, 1510, 1522, 1523), (1510, 1509, 1521, 1522), (1509, 1508, 1520, 1521), (212, 1507, 1519, 213), (1507, 1506, 1518, 1519), (1506, 1505, 1517, 1518), (1505, 1504, 1516, 1517), (1504, 1503, 1515, 1516), (1503, 1502, 1514, 1515), (1502, 1501, 1513, 1514), (1501, 1500, 1512, 1513), (1500, 1499, 1511, 1512), (1499, 1498, 1510, 1511), (1498, 1497, 1509, 1510), (1497, 1496, 1508, 1509), (211, 1495, 1507, 212), (1495, 1494, 1506, 1507), (1494, 1493, 1505, 1506), (1493, 1492, 1504, 1505), (1492, 1491, 1503, 1504), (1491, 1490, 1502, 1503), (1490, 1489, 1501, 1502), (1489, 1488, 1500, 1501), (1488, 1487, 1499, 1500), (1487, 1486, 1498, 1499), (1486, 1485, 1497, 1498), (1485, 1484, 1496, 1497), (9, 1088, 1495, 211), (1088, 1089, 1494, 1495), (1089, 1090, 1493, 1494), (1090, 1091, 1492, 1493), (1091, 1092, 1491, 1492), (1092, 1093, 1490, 1491), (1093, 1094, 1489, 1490), (1094, 1095, 1488, 1489), (1095, 1096, 1487, 1488), (1096, 1097, 1486, 1487), (1097, 1098, 1485, 1486), (1098, 1099, 1484, 1485), (162, 161, 1472, 1460), (1460, 1472, 1473, 1461), (1461, 1473, 1474, 1462), (1462, 1474, 1475, 1463), (1463, 1475, 1476, 1464), (1464, 1476, 1477, 1465), (1465, 1477, 1478, 1466), (1466, 1478, 1479, 1467), (1467, 1479, 1480, 1468), (1468, 1480, 1481, 1469), (1469, 1481, 1482, 1470), (1470, 1482, 1483, 1471), (163, 162, 1460, 1448), (1448, 1460, 1461, 1449), (1449, 1461, 1462, 1450), (1450, 1462, 1463, 1451), (1451, 1463, 1464, 1452), (1452, 1464, 1465, 1453), (1453, 1465, 1466, 1454), (1454, 1466, 1467, 1455), (1455, 1467, 1468, 1456), (1456, 1468, 1469, 1457), (1457, 1469, 1470, 1458), (1458, 1470, 1471, 1459), (164, 163, 1448, 1436), (1436, 1448, 1449, 1437), (1437, 1449, 1450, 1438), (1438, 1450, 1451, 1439), (1439, 1451, 1452, 1440), (1440, 1452, 1453, 1441), (1441, 1453, 1454, 1442), (1442, 1454, 1455, 1443), (1443, 1455, 1456, 1444), (1444, 1456, 1457, 1445), (1445, 1457, 1458, 1446), (1446, 1458, 1459, 1447), (165, 164, 1436, 1424), (1424, 1436, 1437, 1425), (1425, 1437, 1438, 1426), (1426, 1438, 1439, 1427), (1427, 1439, 1440, 1428), (1428, 1440, 1441, 1429), (1429, 1441, 1442, 1430), (1430, 1442, 1443, 1431), (1431, 1443, 1444, 1432), (1432, 1444, 1445, 1433), (1433, 1445, 1446, 1434), (1434, 1446, 1447, 1435), (166, 165, 1424, 1412), (1412, 1424, 1425, 1413), (1413, 1425, 1426, 1414), (1414, 1426, 1427, 1415), (1415, 1427, 1428, 1416), (1416, 1428, 1429, 1417), (1417, 1429, 1430, 1418), (1418, 1430, 1431, 1419), (1419, 1431, 1432, 1420), (1420, 1432, 1433, 1421), (1421, 1433, 1434, 1422), (1422, 1434, 1435, 1423), (167, 166, 1412, 1400), (1400, 1412, 1413, 1401), (1401, 1413, 1414, 1402), (1402, 1414, 1415, 1403), (1403, 1415, 1416, 1404), (1404, 1416, 1417, 1405), (1405, 1417, 1418, 1406), (1406, 1418, 1419, 1407), (1407, 1419, 1420, 1408), (1408, 1420, 1421, 1409), (1409, 1421, 1422, 1410), (1410, 1422, 1423, 1411), (168, 167, 1400, 1388), (1388, 1400, 1401, 1389), (1389, 1401, 1402, 1390), (1390, 1402, 1403, 1391), (1391, 1403, 1404, 1392), (1392, 1404, 1405, 1393), (1393, 1405, 1406, 1394), (1394, 1406, 1407, 1395), (1395, 1407, 1408, 1396), (1396, 1408, 1409, 1397), (1397, 1409, 1410, 1398), (1398, 1410, 1411, 1399), (169, 168, 1388, 1376), (1376, 1388, 1389, 1377), (1377, 1389, 1390, 1378), (1378, 1390, 1391, 1379), (1379, 1391, 1392, 1380), (1380, 1392, 1393, 1381), (1381, 1393, 1394, 1382), (1382, 1394, 1395, 1383), (1383, 1395, 1396, 1384), (1384, 1396, 1397, 1385), (1385, 1397, 1398, 1386), (1386, 1398, 1399, 1387), (170, 169, 1376, 1364), (1364, 1376, 1377, 1365), (1365, 1377, 1378, 1366), (1366, 1378, 1379, 1367), (1367, 1379, 1380, 1368), (1368, 1380, 1381, 1369), (1369, 1381, 1382, 1370), (1370, 1382, 1383, 1371), (1371, 1383, 1384, 1372), (1372, 1384, 1385, 1373), (1373, 1385, 1386, 1374), (1374, 1386, 1387, 1375), (171, 170, 1364, 1352), (1352, 1364, 1365, 1353), (1353, 1365, 1366, 1354), (1354, 1366, 1367, 1355), (1355, 1367, 1368, 1356), (1356, 1368, 1369, 1357), (1357, 1369, 1370, 1358), (1358, 1370, 1371, 1359), (1359, 1371, 1372, 1360), (1360, 1372, 1373, 1361), (1361, 1373, 1374, 1362), (1362, 1374, 1375, 1363), (172, 171, 1352, 1340), (1340, 1352, 1353, 1341), (1341, 1353, 1354, 1342), (1342, 1354, 1355, 1343), (1343, 1355, 1356, 1344), (1344, 1356, 1357, 1345), (1345, 1357, 1358, 1346), (1346, 1358, 1359, 1347), (1347, 1359, 1360, 1348), (1348, 1360, 1361, 1349), (1349, 1361, 1362, 1350), (1350, 1362, 1363, 1351), (173, 172, 1340, 1328), (1328, 1340, 1341, 1329), (1329, 1341, 1342, 1330), (1330, 1342, 1343, 1331), (1331, 1343, 1344, 1332), (1332, 1344, 1345, 1333), (1333, 1345, 1346, 1334), (1334, 1346, 1347, 1335), (1335, 1347, 1348, 1336), (1336, 1348, 1349, 1337), (1337, 1349, 1350, 1338), (1338, 1350, 1351, 1339), (174, 173, 1328, 1316), (1316, 1328, 1329, 1317), (1317, 1329, 1330, 1318), (1318, 1330, 1331, 1319), (1319, 1331, 1332, 1320), (1320, 1332, 1333, 1321), (1321, 1333, 1334, 1322), (1322, 1334, 1335, 1323), (1323, 1335, 1336, 1324), (1324, 1336, 1337, 1325), (1325, 1337, 1338, 1326), (1326, 1338, 1339, 1327), (175, 174, 1316, 1304), (1304, 1316, 1317, 1305), (1305, 1317, 1318, 1306), (1306, 1318, 1319, 1307), (1307, 1319, 1320, 1308), (1308, 1320, 1321, 1309), (1309, 1321, 1322, 1310), (1310, 1322, 1323, 1311), (1311, 1323, 1324, 1312), (1312, 1324, 1325, 1313), (1313, 1325, 1326, 1314), (1314, 1326, 1327, 1315), (176, 175, 1304, 1292), (1292, 1304, 1305, 1293), (1293, 1305, 1306, 1294), (1294, 1306, 1307, 1295), (1295, 1307, 1308, 1296), (1296, 1308, 1309, 1297), (1297, 1309, 1310, 1298), (1298, 1310, 1311, 1299), (1299, 1311, 1312, 1300), (1300, 1312, 1313, 1301), (1301, 1313, 1314, 1302), (1302, 1314, 1315, 1303), (177, 176, 1292, 1280), (1280, 1292, 1293, 1281), (1281, 1293, 1294, 1282), (1282, 1294, 1295, 1283), (1283, 1295, 1296, 1284), (1284, 1296, 1297, 1285), (1285, 1297, 1298, 1286), (1286, 1298, 1299, 1287), (1287, 1299, 1300, 1288), (1288, 1300, 1301, 1289), (1289, 1301, 1302, 1290), (1290, 1302, 1303, 1291), (178, 177, 1280, 1268), (1268, 1280, 1281, 1269), (1269, 1281, 1282, 1270), (1270, 1282, 1283, 1271), (1271, 1283, 1284, 1272), (1272, 1284, 1285, 1273), (1273, 1285, 1286, 1274), (1274, 1286, 1287, 1275), (1275, 1287, 1288, 1276), (1276, 1288, 1289, 1277), (1277, 1289, 1290, 1278), (1278, 1290, 1291, 1279), (179, 178, 1268, 1256), (1256, 1268, 1269, 1257), (1257, 1269, 1270, 1258), (1258, 1270, 1271, 1259), (1259, 1271, 1272, 1260), (1260, 1272, 1273, 1261), (1261, 1273, 1274, 1262), (1262, 1274, 1275, 1263), (1263, 1275, 1276, 1264), (1264, 1276, 1277, 1265), (1265, 1277, 1278, 1266), (1266, 1278, 1279, 1267), (180, 179, 1256, 1244), (1244, 1256, 1257, 1245), (1245, 1257, 1258, 1246), (1246, 1258, 1259, 1247), (1247, 1259, 1260, 1248), (1248, 1260, 1261, 1249), (1249, 1261, 1262, 1250), (1250, 1262, 1263, 1251), (1251, 1263, 1264, 1252), (1252, 1264, 1265, 1253), (1253, 1265, 1266, 1254), (1254, 1266, 1267, 1255), (181, 180, 1244, 1232), (1232, 1244, 1245, 1233), (1233, 1245, 1246, 1234), (1234, 1246, 1247, 1235), (1235, 1247, 1248, 1236), (1236, 1248, 1249, 1237), (1237, 1249, 1250, 1238), (1238, 1250, 1251, 1239), (1239, 1251, 1252, 1240), (1240, 1252, 1253, 1241), (1241, 1253, 1254, 1242), (1242, 1254, 1255, 1243), (182, 181, 1232, 1220), (1220, 1232, 1233, 1221), (1221, 1233, 1234, 1222), (1222, 1234, 1235, 1223), (1223, 1235, 1236, 1224), (1224, 1236, 1237, 1225), (1225, 1237, 1238, 1226), (1226, 1238, 1239, 1227), (1227, 1239, 1240, 1228), (1228, 1240, 1241, 1229), (1229, 1241, 1242, 1230), (1230, 1242, 1243, 1231), (183, 182, 1220, 1208), (1208, 1220, 1221, 1209), (1209, 1221, 1222, 1210), (1210, 1222, 1223, 1211), (1211, 1223, 1224, 1212), (1212, 1224, 1225, 1213), (1213, 1225, 1226, 1214), (1214, 1226, 1227, 1215), (1215, 1227, 1228, 1216), (1216, 1228, 1229, 1217), (1217, 1229, 1230, 1218), (1218, 1230, 1231, 1219), (184, 183, 1208, 1196), (1196, 1208, 1209, 1197), (1197, 1209, 1210, 1198), (1198, 1210, 1211, 1199), (1199, 1211, 1212, 1200), (1200, 1212, 1213, 1201), (1201, 1213, 1214, 1202), (1202, 1214, 1215, 1203), (1203, 1215, 1216, 1204), (1204, 1216, 1217, 1205), (1205, 1217, 1218, 1206), (1206, 1218, 1219, 1207), (185, 184, 1196, 1184), (1184, 1196, 1197, 1185), (1185, 1197, 1198, 1186), (1186, 1198, 1199, 1187), (1187, 1199, 1200, 1188), (1188, 1200, 1201, 1189), (1189, 1201, 1202, 1190), (1190, 1202, 1203, 1191), (1191, 1203, 1204, 1192), (1192, 1204, 1205, 1193), (1193, 1205, 1206, 1194), (1194, 1206, 1207, 1195), (13, 185, 1184, 1100), (1100, 1184, 1185, 1101), (1101, 1185, 1186, 1102), (1102, 1186, 1187, 1103), (1103, 1187, 1188, 1104), (1104, 1188, 1189, 1105), (1105, 1189, 1190, 1106), (1106, 1190, 1191, 1107), (1107, 1191, 1192, 1108), (1108, 1192, 1193, 1109), (1109, 1193, 1194, 1110), (1110, 1194, 1195, 1111), (25, 1147, 1171, 29), (1147, 1146, 1170, 1171), (1146, 1145, 1169, 1170), (1145, 1144, 1168, 1169), (1144, 1143, 1167, 1168), (1143, 1142, 1166, 1167), (1142, 1141, 1165, 1166), (1141, 1140, 1164, 1165), (1140, 1139, 1163, 1164), (1139, 1138, 1162, 1163), (1138, 1137, 1161, 1162), (1137, 1136, 1160, 1161), (31, 1172, 1796, 243), (1172, 1173, 1797, 1796), (1173, 1174, 1798, 1797), (1174, 1175, 1799, 1798), (1175, 1176, 1800, 1799), (1176, 1177, 1801, 1800), (1177, 1178, 1802, 1801), (1178, 1179, 1803, 1802), (1179, 1180, 1804, 1803), (1180, 1181, 1805, 1804), (1181, 1182, 1806, 1805), (1182, 1183, 1807, 1806), (1, 1099, 1147, 25), (1099, 1098, 1146, 1147), (1098, 1097, 1145, 1146), (1097, 1096, 1144, 1145), (1096, 1095, 1143, 1144), (1095, 1094, 1142, 1143), (1094, 1093, 1141, 1142), (1093, 1092, 1140, 1141), (1092, 1091, 1139, 1140), (1091, 1090, 1138, 1139), (1090, 1089, 1137, 1138), (1089, 1088, 1136, 1137), (27, 1148, 1172, 31), (1148, 1149, 1173, 1172), (1149, 1150, 1174, 1173), (1150, 1151, 1175, 1174), (1151, 1152, 1176, 1175), (1152, 1153, 1177, 1176), (1153, 1154, 1178, 1177), (1154, 1155, 1179, 1178), (1155, 1156, 1180, 1179), (1156, 1157, 1181, 1180), (1157, 1158, 1182, 1181), (1158, 1159, 1183, 1182), (2, 6, 1124, 1112), (1112, 1124, 1125, 1113), (1113, 1125, 1126, 1114), (1114, 1126, 1127, 1115), (1115, 1127, 1128, 1116), (1116, 1128, 1129, 1117), (1117, 1129, 1130, 1118), (1118, 1130, 1131, 1119), (1119, 1131, 1132, 1120), (1120, 1132, 1133, 1121), (1121, 1133, 1134, 1122), (1122, 1134, 1135, 1123), (13, 1100, 1148, 27), (1100, 1101, 1149, 1148), (1101, 1102, 1150, 1149), (1102, 1103, 1151, 1150), (1103, 1104, 1152, 1151), (1104, 1105, 1153, 1152), (1105, 1106, 1154, 1153), (1106, 1107, 1155, 1154), (1107, 1108, 1156, 1155), (1108, 1109, 1157, 1156), (1109, 1110, 1158, 1157), (1110, 1111, 1159, 1158), (161, 14, 1135, 1472), (1472, 1135, 1134, 1473), (1473, 1134, 1133, 1474), (1474, 1133, 1132, 1475), (1475, 1132, 1131, 1476), (1476, 1131, 1130, 1477), (1477, 1130, 1129, 1478), (1478, 1129, 1128, 1479), (1479, 1128, 1127, 1480), (1480, 1127, 1126, 1481), (1481, 1126, 1125, 1482), (1482, 1125, 1124, 1483), (235, 1783, 1123, 10), (1783, 1782, 1122, 1123), (1782, 1781, 1121, 1122), (1781, 1780, 1120, 1121), (1780, 1779, 1119, 1120), (1779, 1778, 1118, 1119), (1778, 1777, 1117, 1118), (1777, 1776, 1116, 1117), (1776, 1775, 1115, 1116), (1775, 1774, 1114, 1115), (1774, 1773, 1113, 1114), (1773, 1772, 1112, 1113)])
me_cube.materials.append(mat_track)
me_cube.use_remesh_preserve_volume = False
me_cube.use_remesh_preserve_attributes = False
me_cube.use_mirror_vertex_groups = False
me_cube.update()

# ---- objects
ob_cube = bpy.data.objects.new('Cube', me_cube)
ob_lamp = bpy.data.objects.new('Lamp', light_lamp)
ob_camera = bpy.data.objects.new('Camera', cam_camera)

# ---- transforms, parenting, visibility, modifiers, constraints
ob_cube.location = (0.0, 0.0, 0.0)
ob_cube.scale = (1.51, 1.76, 0.12)
ob_cube.lock_rotations_4d = False
ob_cube.empty_display_type = 'ARROWS'
ob_cube.lineart.crease_threshold = 0.0
ob_lamp.location = (4.076, 1.005, 5.904)
ob_lamp.rotation_euler = (0.6503, 0.05522, 1.866)
ob_lamp.lock_rotations_4d = False
ob_lamp.empty_display_type = 'ARROWS'
ob_lamp.color = (0.0, 0.0, 0.0, 0.0)
ob_lamp.lineart.crease_threshold = 0.0
ob_camera.location = (7.481, -6.508, 5.344)
ob_camera.rotation_euler = (1.109, 0.01082, 0.8149)
ob_camera.lock_rotations_4d = False
ob_camera.empty_display_type = 'ARROWS'
ob_camera.color = (0.0, 0.0, 0.0, 0.0)
ob_camera.display_type = 'WIRE'
ob_camera.lineart.crease_threshold = 0.0

# ---- collection membership
col_collection_1.objects.link(ob_cube)
col_collection_1.objects.link(ob_lamp)
col_collection_1.objects.link(ob_camera)

# ---- scene / render settings (as saved in the file)
scene.camera = ob_camera
scene.frame_start = 1; scene.frame_end = 250; scene.frame_set(1)
scene.render.engine = 'BLENDER_EEVEE_NEXT'
scene.render.resolution_percentage = 50
scene.render.dither_intensity = 0.0
scene.cycles.use_denoising = False
scene.cycles.samples = 128
scene.cycles.sampling_pattern = 'TABULATED_SOBOL'
scene.cycles.light_sampling_threshold = 0.0
scene.cycles.use_adaptive_sampling = False
scene.cycles.use_light_tree = False
scene.cycles.blur_glossy = 0.0
scene.cycles.sample_clamp_indirect = 0.0
scene.view_settings.view_transform = 'Standard'
bpy.context.view_layer.update()
